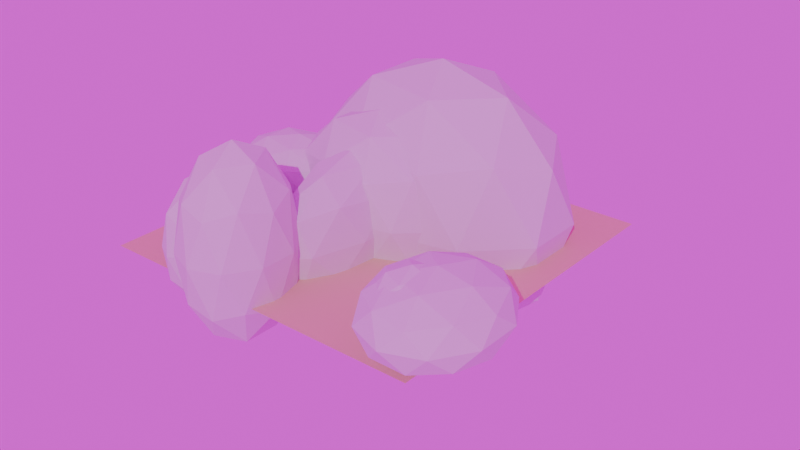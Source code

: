 # Source: worldweaver_1789af3c99e30fce.blend  (saved by Blender 5.0.118; exported with 4.5.12 LTS)
import bpy
from mathutils import Matrix  # noqa: F401  (used for matrix-valued properties, if any)

bpy.ops.wm.read_factory_settings(use_empty=True)
scene = bpy.context.scene
scene.name = 'Scene'

# ---- collections
col_collection = bpy.data.collections.new('Collection'); scene.collection.children.link(col_collection)

# ---- images (referenced by path relative to the original .blend; pixels are not part of the script)
import os
ASSET_DIR = os.environ.get("B2B_ASSET_DIR", "")  # directory of the original .blend (textures are referenced by path, not embedded)
HERE = os.path.dirname(os.path.abspath(__file__))  # packed textures are extracted next to this script under _unpacked/

def load_image(name, relpath, width, height, colorspace="sRGB"):
    """Load a texture the original file referenced (path relative to the .blend, or extracted next to this script)."""
    p = next((c for c in (os.path.join(HERE, relpath), os.path.join(ASSET_DIR, relpath)) if relpath and os.path.exists(c)), "")
    if p:
        img = bpy.data.images.load(p, check_existing=True)
        img.name = name
    else:  # same state as the original file: an image datablock whose file is absent (Cycles renders it pink)
        img = bpy.data.images.new(name, width, height)
        img.source = "FILE"
        img.filepath = "//" + (relpath or name)
    img.colorspace_settings.name = colorspace
    return img
img_tmpfqbdnjxi_hdr = load_image('tmpfqbdnjxi.hdr', 'tmpfqbdnjxi.hdr', 1024, 1024, 'Linear Rec.709')

# ---- materials (node trees are filled in below, after node groups)
mat_desert_material = bpy.data.materials.new('Desert Material')

# ---- material node trees
mat_desert_material.use_nodes = True; mat_desert_material.node_tree.nodes.clear()
_N = mat_desert_material.node_tree.nodes; _L = mat_desert_material.node_tree.links
n0 = _N.new('ShaderNodeBsdfPrincipled'); n0.name = 'Principled BSDF'; n0.location = (-200, 100)
n0.inputs[0].default_value = (0.8, 0.7, 0.4, 1.0)
n0.inputs[2].default_value = 0.6
n1 = _N.new('ShaderNodeOutputMaterial'); n1.name = 'Material Output'; n1.location = (200, 100)
_L.new(n0.outputs[0], n1.inputs[0])
n1.is_active_output = True

# ---- world
world_world = bpy.data.worlds.new('World'); scene.world = world_world
world_world.use_nodes = True; world_world.node_tree.nodes.clear()
_N = world_world.node_tree.nodes; _L = world_world.node_tree.links
n0 = _N.new('ShaderNodeTexCoord'); n0.name = 'Texture Coordinate'; n0.location = (-800, 0)
n1 = _N.new('ShaderNodeMapping'); n1.name = 'Mapping'; n1.location = (-600, 0)
n2 = _N.new('ShaderNodeTexEnvironment'); n2.name = 'Environment Texture'; n2.location = (-400, 0)
n2.image = img_tmpfqbdnjxi_hdr
n3 = _N.new('ShaderNodeBackground'); n3.name = 'Background'; n3.location = (-200, 0)
n4 = _N.new('ShaderNodeOutputWorld'); n4.name = 'World Output'; n4.location = (0, 0)
_L.new(n0.outputs[0], n1.inputs[0])
_L.new(n1.outputs[0], n2.inputs[0])
_L.new(n2.outputs[0], n3.inputs[0])
_L.new(n3.outputs[0], n4.inputs[0])
n4.is_active_output = True
world_world.color = (0.05088, 0.05088, 0.05088)
world_world.sun_shadow_jitter_overblur = 0.0

# ---- lights
light_sun_001 = bpy.data.lights.new('Sun.001', 'SUN')
light_sun_001.energy = 1.0

# ---- meshes
me_plane_011 = bpy.data.meshes.new('Plane.011')
me_plane_011.from_pydata([(-10.0, -10.0, 0.0), (10.0, -10.0, 0.0), (-10.0, 10.0, 0.0), (10.0, 10.0, 0.0)], [], [(0, 1, 3, 2)])
_uv = me_plane_011.uv_layers.new(name='UVMap')
_uv.uv.foreach_set('vector', [0.0, 0.0, 1.0, 0.0, 1.0, 1.0, 0.0, 1.0])
me_plane_011.materials.append(mat_desert_material)
me_plane_011.update()
me_icosphere_014 = bpy.data.meshes.new('Icosphere.014')
me_icosphere_014.from_pydata([(0.0, 0.0, -1.02), (0.7383, -0.5364, -0.4563), (-0.282, -0.8679, -0.4563), (-0.9126, 0.0, -0.4563), (-0.282, 0.8679, -0.4563), (0.7383, 0.5364, -0.4563), (0.282, -0.8679, 0.4563), (-0.7383, -0.5364, 0.4563), (-0.7383, 0.5364, 0.4563), (0.282, 0.8679, 0.4563), (0.9126, 0.0, 0.4563), (0.0, 0.0, 1.02), (-0.1658, -0.5101, -0.8679), (0.434, -0.3153, -0.8679), (0.2682, -0.8254, -0.5364), (0.8679, 0.0, -0.5364), (0.434, 0.3153, -0.8679), (-0.5364, 0.0, -0.8679), (-0.7022, -0.5101, -0.5364), (-0.1658, 0.5101, -0.8679), (-0.7022, 0.5101, -0.5364), (0.2682, 0.8254, -0.5364), (0.9704, -0.3153, 0.0), (0.9704, 0.3153, 0.0), (0.0, -1.02, 0.0), (0.5997, -0.8254, 0.0), (-0.9704, -0.3153, 0.0), (-0.5997, -0.8254, 0.0), (-0.5997, 0.8254, 0.0), (-0.9704, 0.3153, 0.0), (0.5997, 0.8254, 0.0), (0.0, 1.02, 0.0), (0.7022, -0.5101, 0.5364), (-0.2682, -0.8254, 0.5364), (-0.8679, 0.0, 0.5364), (-0.2682, 0.8254, 0.5364), (0.7022, 0.5101, 0.5364), (0.1658, -0.5101, 0.8679), (0.5364, 0.0, 0.8679), (-0.434, -0.3153, 0.8679), (-0.434, 0.3153, 0.8679), (0.1658, 0.5101, 0.8679)], [], [(0, 13, 12), (1, 13, 15), (0, 12, 17), (0, 17, 19), (0, 19, 16), (1, 15, 22), (2, 14, 24), (3, 18, 26), (4, 20, 28), (5, 21, 30), (1, 22, 25), (2, 24, 27), (3, 26, 29), (4, 28, 31), (5, 30, 23), (6, 32, 37), (7, 33, 39), (8, 34, 40), (9, 35, 41), (10, 36, 38), (38, 41, 11), (38, 36, 41), (36, 9, 41), (41, 40, 11), (41, 35, 40), (35, 8, 40), (40, 39, 11), (40, 34, 39), (34, 7, 39), (39, 37, 11), (39, 33, 37), (33, 6, 37), (37, 38, 11), (37, 32, 38), (32, 10, 38), (23, 36, 10), (23, 30, 36), (30, 9, 36), (31, 35, 9), (31, 28, 35), (28, 8, 35), (29, 34, 8), (29, 26, 34), (26, 7, 34), (27, 33, 7), (27, 24, 33), (24, 6, 33), (25, 32, 6), (25, 22, 32), (22, 10, 32), (30, 31, 9), (30, 21, 31), (21, 4, 31), (28, 29, 8), (28, 20, 29), (20, 3, 29), (26, 27, 7), (26, 18, 27), (18, 2, 27), (24, 25, 6), (24, 14, 25), (14, 1, 25), (22, 23, 10), (22, 15, 23), (15, 5, 23), (16, 21, 5), (16, 19, 21), (19, 4, 21), (19, 20, 4), (19, 17, 20), (17, 3, 20), (17, 18, 3), (17, 12, 18), (12, 2, 18), (15, 16, 5), (15, 13, 16), (13, 0, 16), (12, 14, 2), (12, 13, 14), (13, 1, 14)])
_uv = me_icosphere_014.uv_layers.new(name='UVMap')
_uv.uv.foreach_set('vector', [0.1818, 0.0, 0.2273, 0.07873, 0.1364, 0.07873, 0.2727, 0.1575, 0.3182, 0.07873, 0.3636, 0.1575, 0.9091, 0.0, 0.9545, 0.07873, 0.8636, 0.07873, 0.7273, 0.0, 0.7727, 0.07873, 0.6818, 0.07873, 0.5455, 0.0, 0.5909, 0.07873, 0.5, 0.07873, 0.2727, 0.1575, 0.3636, 0.1575, 0.3182, 0.2362, 0.09091, 0.1575, 0.1818, 0.1575, 0.1364, 0.2362, 0.8182, 0.1575, 0.9091, 0.1575, 0.8636, 0.2362, 0.6364, 0.1575, 0.7273, 0.1575, 0.6818, 0.2362, 0.4545, 0.1575, 0.5455, 0.1575, 0.5, 0.2362, 0.2727, 0.1575, 0.3182, 0.2362, 0.2273, 0.2362, 0.09091, 0.1575, 0.1364, 0.2362, 0.04546, 0.2362, 0.8182, 0.1575, 0.8636, 0.2362, 0.7727, 0.2362, 0.6364, 0.1575, 0.6818, 0.2362, 0.5909, 0.2362, 0.4545, 0.1575, 0.5, 0.2362, 0.4091, 0.2362, 0.1818, 0.3149, 0.2727, 0.3149, 0.2273, 0.3937, 0.0, 0.3149, 0.09091, 0.3149, 0.04546, 0.3937, 0.7273, 0.3149, 0.8182, 0.3149, 0.7727, 0.3937, 0.5455, 0.3149, 0.6364, 0.3149, 0.5909, 0.3937, 0.3636, 0.3149, 0.4545, 0.3149, 0.4091, 0.3937, 0.4091, 0.3937, 0.5, 0.3937, 0.4545, 0.4724, 0.4091, 0.3937, 0.4545, 0.3149, 0.5, 0.3937, 0.4545, 0.3149, 0.5455, 0.3149, 0.5, 0.3937, 0.5909, 0.3937, 0.6818, 0.3937, 0.6364, 0.4724, 0.5909, 0.3937, 0.6364, 0.3149, 0.6818, 0.3937, 0.6364, 0.3149, 0.7273, 0.3149, 0.6818, 0.3937, 0.7727, 0.3937, 0.8636, 0.3937, 0.8182, 0.4724, 0.7727, 0.3937, 0.8182, 0.3149, 0.8636, 0.3937, 0.8182, 0.3149, 0.9091, 0.3149, 0.8636, 0.3937, 0.04546, 0.3937, 0.1364, 0.3937, 0.09091, 0.4724, 0.04546, 0.3937, 0.09091, 0.3149, 0.1364, 0.3937, 0.09091, 0.3149, 0.1818, 0.3149, 0.1364, 0.3937, 0.2273, 0.3937, 0.3182, 0.3937, 0.2727, 0.4724, 0.2273, 0.3937, 0.2727, 0.3149, 0.3182, 0.3937, 0.2727, 0.3149, 0.3636, 0.3149, 0.3182, 0.3937, 0.4091, 0.2362, 0.4545, 0.3149, 0.3636, 0.3149, 0.4091, 0.2362, 0.5, 0.2362, 0.4545, 0.3149, 0.5, 0.2362, 0.5455, 0.3149, 0.4545, 0.3149, 0.5909, 0.2362, 0.6364, 0.3149, 0.5455, 0.3149, 0.5909, 0.2362, 0.6818, 0.2362, 0.6364, 0.3149, 0.6818, 0.2362, 0.7273, 0.3149, 0.6364, 0.3149, 0.7727, 0.2362, 0.8182, 0.3149, 0.7273, 0.3149, 0.7727, 0.2362, 0.8636, 0.2362, 0.8182, 0.3149, 0.8636, 0.2362, 0.9091, 0.3149, 0.8182, 0.3149, 0.04546, 0.2362, 0.09091, 0.3149, 0.0, 0.3149, 0.04546, 0.2362, 0.1364, 0.2362, 0.09091, 0.3149, 0.1364, 0.2362, 0.1818, 0.3149, 0.09091, 0.3149, 0.2273, 0.2362, 0.2727, 0.3149, 0.1818, 0.3149, 0.2273, 0.2362, 0.3182, 0.2362, 0.2727, 0.3149, 0.3182, 0.2362, 0.3636, 0.3149, 0.2727, 0.3149, 0.5, 0.2362, 0.5909, 0.2362, 0.5455, 0.3149, 0.5, 0.2362, 0.5455, 0.1575, 0.5909, 0.2362, 0.5455, 0.1575, 0.6364, 0.1575, 0.5909, 0.2362, 0.6818, 0.2362, 0.7727, 0.2362, 0.7273, 0.3149, 0.6818, 0.2362, 0.7273, 0.1575, 0.7727, 0.2362, 0.7273, 0.1575, 0.8182, 0.1575, 0.7727, 0.2362, 0.8636, 0.2362, 0.9545, 0.2362, 0.9091, 0.3149, 0.8636, 0.2362, 0.9091, 0.1575, 0.9545, 0.2362, 0.9091, 0.1575, 1.0, 0.1575, 0.9545, 0.2362, 0.1364, 0.2362, 0.2273, 0.2362, 0.1818, 0.3149, 0.1364, 0.2362, 0.1818, 0.1575, 0.2273, 0.2362, 0.1818, 0.1575, 0.2727, 0.1575, 0.2273, 0.2362, 0.3182, 0.2362, 0.4091, 0.2362, 0.3636, 0.3149, 0.3182, 0.2362, 0.3636, 0.1575, 0.4091, 0.2362, 0.3636, 0.1575, 0.4545, 0.1575, 0.4091, 0.2362, 0.5, 0.07873, 0.5455, 0.1575, 0.4545, 0.1575, 0.5, 0.07873, 0.5909, 0.07873, 0.5455, 0.1575, 0.5909, 0.07873, 0.6364, 0.1575, 0.5455, 0.1575, 0.6818, 0.07873, 0.7273, 0.1575, 0.6364, 0.1575, 0.6818, 0.07873, 0.7727, 0.07873, 0.7273, 0.1575, 0.7727, 0.07873, 0.8182, 0.1575, 0.7273, 0.1575, 0.8636, 0.07873, 0.9091, 0.1575, 0.8182, 0.1575, 0.8636, 0.07873, 0.9545, 0.07873, 0.9091, 0.1575, 0.9545, 0.07873, 1.0, 0.1575, 0.9091, 0.1575, 0.3636, 0.1575, 0.4091, 0.07873, 0.4545, 0.1575, 0.3636, 0.1575, 0.3182, 0.07873, 0.4091, 0.07873, 0.3182, 0.07873, 0.3636, 0.0, 0.4091, 0.07873, 0.1364, 0.07873, 0.1818, 0.1575, 0.09091, 0.1575, 0.1364, 0.07873, 0.2273, 0.07873, 0.1818, 0.1575, 0.2273, 0.07873, 0.2727, 0.1575, 0.1818, 0.1575])
me_icosphere_014.update()
me_icosphere_015 = bpy.data.meshes.new('Icosphere.015')
me_icosphere_015.from_pydata([(0.0, 0.0, -2.292), (1.658, -1.205, -1.025), (-0.6334, -1.95, -1.025), (-2.05, 0.0, -1.025), (-0.6334, 1.95, -1.025), (1.658, 1.205, -1.025), (0.6334, -1.95, 1.025), (-1.658, -1.205, 1.025), (-1.658, 1.205, 1.025), (0.6334, 1.95, 1.025), (2.05, 0.0, 1.025), (0.0, 0.0, 2.292), (-0.3723, -1.146, -1.95), (0.9748, -0.7082, -1.95), (0.6024, -1.854, -1.205), (1.95, 0.0, -1.205), (0.9748, 0.7082, -1.95), (-1.205, 0.0, -1.95), (-1.577, -1.146, -1.205), (-0.3723, 1.146, -1.95), (-1.577, 1.146, -1.205), (0.6024, 1.854, -1.205), (2.18, -0.7082, 0.0), (2.18, 0.7082, 0.0), (0.0, -2.292, 0.0), (1.347, -1.854, 0.0), (-2.18, -0.7082, 0.0), (-1.347, -1.854, 0.0), (-1.347, 1.854, 0.0), (-2.18, 0.7082, 0.0), (1.347, 1.854, 0.0), (0.0, 2.292, 0.0), (1.577, -1.146, 1.205), (-0.6024, -1.854, 1.205), (-1.95, 0.0, 1.205), (-0.6024, 1.854, 1.205), (1.577, 1.146, 1.205), (0.3723, -1.146, 1.95), (1.205, 0.0, 1.95), (-0.9748, -0.7082, 1.95), (-0.9748, 0.7082, 1.95), (0.3723, 1.146, 1.95)], [], [(0, 13, 12), (1, 13, 15), (0, 12, 17), (0, 17, 19), (0, 19, 16), (1, 15, 22), (2, 14, 24), (3, 18, 26), (4, 20, 28), (5, 21, 30), (1, 22, 25), (2, 24, 27), (3, 26, 29), (4, 28, 31), (5, 30, 23), (6, 32, 37), (7, 33, 39), (8, 34, 40), (9, 35, 41), (10, 36, 38), (38, 41, 11), (38, 36, 41), (36, 9, 41), (41, 40, 11), (41, 35, 40), (35, 8, 40), (40, 39, 11), (40, 34, 39), (34, 7, 39), (39, 37, 11), (39, 33, 37), (33, 6, 37), (37, 38, 11), (37, 32, 38), (32, 10, 38), (23, 36, 10), (23, 30, 36), (30, 9, 36), (31, 35, 9), (31, 28, 35), (28, 8, 35), (29, 34, 8), (29, 26, 34), (26, 7, 34), (27, 33, 7), (27, 24, 33), (24, 6, 33), (25, 32, 6), (25, 22, 32), (22, 10, 32), (30, 31, 9), (30, 21, 31), (21, 4, 31), (28, 29, 8), (28, 20, 29), (20, 3, 29), (26, 27, 7), (26, 18, 27), (18, 2, 27), (24, 25, 6), (24, 14, 25), (14, 1, 25), (22, 23, 10), (22, 15, 23), (15, 5, 23), (16, 21, 5), (16, 19, 21), (19, 4, 21), (19, 20, 4), (19, 17, 20), (17, 3, 20), (17, 18, 3), (17, 12, 18), (12, 2, 18), (15, 16, 5), (15, 13, 16), (13, 0, 16), (12, 14, 2), (12, 13, 14), (13, 1, 14)])
_uv = me_icosphere_015.uv_layers.new(name='UVMap')
_uv.uv.foreach_set('vector', [0.1818, 0.0, 0.2273, 0.07873, 0.1364, 0.07873, 0.2727, 0.1575, 0.3182, 0.07873, 0.3636, 0.1575, 0.9091, 0.0, 0.9545, 0.07873, 0.8636, 0.07873, 0.7273, 0.0, 0.7727, 0.07873, 0.6818, 0.07873, 0.5455, 0.0, 0.5909, 0.07873, 0.5, 0.07873, 0.2727, 0.1575, 0.3636, 0.1575, 0.3182, 0.2362, 0.09091, 0.1575, 0.1818, 0.1575, 0.1364, 0.2362, 0.8182, 0.1575, 0.9091, 0.1575, 0.8636, 0.2362, 0.6364, 0.1575, 0.7273, 0.1575, 0.6818, 0.2362, 0.4545, 0.1575, 0.5455, 0.1575, 0.5, 0.2362, 0.2727, 0.1575, 0.3182, 0.2362, 0.2273, 0.2362, 0.09091, 0.1575, 0.1364, 0.2362, 0.04546, 0.2362, 0.8182, 0.1575, 0.8636, 0.2362, 0.7727, 0.2362, 0.6364, 0.1575, 0.6818, 0.2362, 0.5909, 0.2362, 0.4545, 0.1575, 0.5, 0.2362, 0.4091, 0.2362, 0.1818, 0.3149, 0.2727, 0.3149, 0.2273, 0.3937, 0.0, 0.3149, 0.09091, 0.3149, 0.04546, 0.3937, 0.7273, 0.3149, 0.8182, 0.3149, 0.7727, 0.3937, 0.5455, 0.3149, 0.6364, 0.3149, 0.5909, 0.3937, 0.3636, 0.3149, 0.4545, 0.3149, 0.4091, 0.3937, 0.4091, 0.3937, 0.5, 0.3937, 0.4545, 0.4724, 0.4091, 0.3937, 0.4545, 0.3149, 0.5, 0.3937, 0.4545, 0.3149, 0.5455, 0.3149, 0.5, 0.3937, 0.5909, 0.3937, 0.6818, 0.3937, 0.6364, 0.4724, 0.5909, 0.3937, 0.6364, 0.3149, 0.6818, 0.3937, 0.6364, 0.3149, 0.7273, 0.3149, 0.6818, 0.3937, 0.7727, 0.3937, 0.8636, 0.3937, 0.8182, 0.4724, 0.7727, 0.3937, 0.8182, 0.3149, 0.8636, 0.3937, 0.8182, 0.3149, 0.9091, 0.3149, 0.8636, 0.3937, 0.04546, 0.3937, 0.1364, 0.3937, 0.09091, 0.4724, 0.04546, 0.3937, 0.09091, 0.3149, 0.1364, 0.3937, 0.09091, 0.3149, 0.1818, 0.3149, 0.1364, 0.3937, 0.2273, 0.3937, 0.3182, 0.3937, 0.2727, 0.4724, 0.2273, 0.3937, 0.2727, 0.3149, 0.3182, 0.3937, 0.2727, 0.3149, 0.3636, 0.3149, 0.3182, 0.3937, 0.4091, 0.2362, 0.4545, 0.3149, 0.3636, 0.3149, 0.4091, 0.2362, 0.5, 0.2362, 0.4545, 0.3149, 0.5, 0.2362, 0.5455, 0.3149, 0.4545, 0.3149, 0.5909, 0.2362, 0.6364, 0.3149, 0.5455, 0.3149, 0.5909, 0.2362, 0.6818, 0.2362, 0.6364, 0.3149, 0.6818, 0.2362, 0.7273, 0.3149, 0.6364, 0.3149, 0.7727, 0.2362, 0.8182, 0.3149, 0.7273, 0.3149, 0.7727, 0.2362, 0.8636, 0.2362, 0.8182, 0.3149, 0.8636, 0.2362, 0.9091, 0.3149, 0.8182, 0.3149, 0.04546, 0.2362, 0.09091, 0.3149, 0.0, 0.3149, 0.04546, 0.2362, 0.1364, 0.2362, 0.09091, 0.3149, 0.1364, 0.2362, 0.1818, 0.3149, 0.09091, 0.3149, 0.2273, 0.2362, 0.2727, 0.3149, 0.1818, 0.3149, 0.2273, 0.2362, 0.3182, 0.2362, 0.2727, 0.3149, 0.3182, 0.2362, 0.3636, 0.3149, 0.2727, 0.3149, 0.5, 0.2362, 0.5909, 0.2362, 0.5455, 0.3149, 0.5, 0.2362, 0.5455, 0.1575, 0.5909, 0.2362, 0.5455, 0.1575, 0.6364, 0.1575, 0.5909, 0.2362, 0.6818, 0.2362, 0.7727, 0.2362, 0.7273, 0.3149, 0.6818, 0.2362, 0.7273, 0.1575, 0.7727, 0.2362, 0.7273, 0.1575, 0.8182, 0.1575, 0.7727, 0.2362, 0.8636, 0.2362, 0.9545, 0.2362, 0.9091, 0.3149, 0.8636, 0.2362, 0.9091, 0.1575, 0.9545, 0.2362, 0.9091, 0.1575, 1.0, 0.1575, 0.9545, 0.2362, 0.1364, 0.2362, 0.2273, 0.2362, 0.1818, 0.3149, 0.1364, 0.2362, 0.1818, 0.1575, 0.2273, 0.2362, 0.1818, 0.1575, 0.2727, 0.1575, 0.2273, 0.2362, 0.3182, 0.2362, 0.4091, 0.2362, 0.3636, 0.3149, 0.3182, 0.2362, 0.3636, 0.1575, 0.4091, 0.2362, 0.3636, 0.1575, 0.4545, 0.1575, 0.4091, 0.2362, 0.5, 0.07873, 0.5455, 0.1575, 0.4545, 0.1575, 0.5, 0.07873, 0.5909, 0.07873, 0.5455, 0.1575, 0.5909, 0.07873, 0.6364, 0.1575, 0.5455, 0.1575, 0.6818, 0.07873, 0.7273, 0.1575, 0.6364, 0.1575, 0.6818, 0.07873, 0.7727, 0.07873, 0.7273, 0.1575, 0.7727, 0.07873, 0.8182, 0.1575, 0.7273, 0.1575, 0.8636, 0.07873, 0.9091, 0.1575, 0.8182, 0.1575, 0.8636, 0.07873, 0.9545, 0.07873, 0.9091, 0.1575, 0.9545, 0.07873, 1.0, 0.1575, 0.9091, 0.1575, 0.3636, 0.1575, 0.4091, 0.07873, 0.4545, 0.1575, 0.3636, 0.1575, 0.3182, 0.07873, 0.4091, 0.07873, 0.3182, 0.07873, 0.3636, 0.0, 0.4091, 0.07873, 0.1364, 0.07873, 0.1818, 0.1575, 0.09091, 0.1575, 0.1364, 0.07873, 0.2273, 0.07873, 0.1818, 0.1575, 0.2273, 0.07873, 0.2727, 0.1575, 0.1818, 0.1575])
me_icosphere_015.update()
me_icosphere_016 = bpy.data.meshes.new('Icosphere.016')
me_icosphere_016.from_pydata([(0.0, 0.0, -2.163), (1.565, -1.137, -0.9674), (-0.5979, -1.84, -0.9674), (-1.935, 0.0, -0.9674), (-0.5979, 1.84, -0.9674), (1.565, 1.137, -0.9674), (0.5979, -1.84, 0.9674), (-1.565, -1.137, 0.9674), (-1.565, 1.137, 0.9674), (0.5979, 1.84, 0.9674), (1.935, 0.0, 0.9674), (0.0, 0.0, 2.163), (-0.3514, -1.082, -1.84), (0.92, -0.6684, -1.84), (0.5686, -1.75, -1.137), (1.84, 0.0, -1.137), (0.92, 0.6684, -1.84), (-1.137, 0.0, -1.84), (-1.489, -1.082, -1.137), (-0.3514, 1.082, -1.84), (-1.489, 1.082, -1.137), (0.5686, 1.75, -1.137), (2.057, -0.6684, 0.0), (2.057, 0.6684, 0.0), (0.0, -2.163, 0.0), (1.271, -1.75, 0.0), (-2.057, -0.6684, 0.0), (-1.271, -1.75, 0.0), (-1.271, 1.75, 0.0), (-2.057, 0.6684, 0.0), (1.271, 1.75, 0.0), (0.0, 2.163, 0.0), (1.489, -1.082, 1.137), (-0.5686, -1.75, 1.137), (-1.84, 0.0, 1.137), (-0.5686, 1.75, 1.137), (1.489, 1.082, 1.137), (0.3514, -1.082, 1.84), (1.137, 0.0, 1.84), (-0.92, -0.6684, 1.84), (-0.92, 0.6684, 1.84), (0.3514, 1.082, 1.84)], [], [(0, 13, 12), (1, 13, 15), (0, 12, 17), (0, 17, 19), (0, 19, 16), (1, 15, 22), (2, 14, 24), (3, 18, 26), (4, 20, 28), (5, 21, 30), (1, 22, 25), (2, 24, 27), (3, 26, 29), (4, 28, 31), (5, 30, 23), (6, 32, 37), (7, 33, 39), (8, 34, 40), (9, 35, 41), (10, 36, 38), (38, 41, 11), (38, 36, 41), (36, 9, 41), (41, 40, 11), (41, 35, 40), (35, 8, 40), (40, 39, 11), (40, 34, 39), (34, 7, 39), (39, 37, 11), (39, 33, 37), (33, 6, 37), (37, 38, 11), (37, 32, 38), (32, 10, 38), (23, 36, 10), (23, 30, 36), (30, 9, 36), (31, 35, 9), (31, 28, 35), (28, 8, 35), (29, 34, 8), (29, 26, 34), (26, 7, 34), (27, 33, 7), (27, 24, 33), (24, 6, 33), (25, 32, 6), (25, 22, 32), (22, 10, 32), (30, 31, 9), (30, 21, 31), (21, 4, 31), (28, 29, 8), (28, 20, 29), (20, 3, 29), (26, 27, 7), (26, 18, 27), (18, 2, 27), (24, 25, 6), (24, 14, 25), (14, 1, 25), (22, 23, 10), (22, 15, 23), (15, 5, 23), (16, 21, 5), (16, 19, 21), (19, 4, 21), (19, 20, 4), (19, 17, 20), (17, 3, 20), (17, 18, 3), (17, 12, 18), (12, 2, 18), (15, 16, 5), (15, 13, 16), (13, 0, 16), (12, 14, 2), (12, 13, 14), (13, 1, 14)])
_uv = me_icosphere_016.uv_layers.new(name='UVMap')
_uv.uv.foreach_set('vector', [0.1818, 0.0, 0.2273, 0.07873, 0.1364, 0.07873, 0.2727, 0.1575, 0.3182, 0.07873, 0.3636, 0.1575, 0.9091, 0.0, 0.9545, 0.07873, 0.8636, 0.07873, 0.7273, 0.0, 0.7727, 0.07873, 0.6818, 0.07873, 0.5455, 0.0, 0.5909, 0.07873, 0.5, 0.07873, 0.2727, 0.1575, 0.3636, 0.1575, 0.3182, 0.2362, 0.09091, 0.1575, 0.1818, 0.1575, 0.1364, 0.2362, 0.8182, 0.1575, 0.9091, 0.1575, 0.8636, 0.2362, 0.6364, 0.1575, 0.7273, 0.1575, 0.6818, 0.2362, 0.4545, 0.1575, 0.5455, 0.1575, 0.5, 0.2362, 0.2727, 0.1575, 0.3182, 0.2362, 0.2273, 0.2362, 0.09091, 0.1575, 0.1364, 0.2362, 0.04546, 0.2362, 0.8182, 0.1575, 0.8636, 0.2362, 0.7727, 0.2362, 0.6364, 0.1575, 0.6818, 0.2362, 0.5909, 0.2362, 0.4545, 0.1575, 0.5, 0.2362, 0.4091, 0.2362, 0.1818, 0.3149, 0.2727, 0.3149, 0.2273, 0.3937, 0.0, 0.3149, 0.09091, 0.3149, 0.04546, 0.3937, 0.7273, 0.3149, 0.8182, 0.3149, 0.7727, 0.3937, 0.5455, 0.3149, 0.6364, 0.3149, 0.5909, 0.3937, 0.3636, 0.3149, 0.4545, 0.3149, 0.4091, 0.3937, 0.4091, 0.3937, 0.5, 0.3937, 0.4545, 0.4724, 0.4091, 0.3937, 0.4545, 0.3149, 0.5, 0.3937, 0.4545, 0.3149, 0.5455, 0.3149, 0.5, 0.3937, 0.5909, 0.3937, 0.6818, 0.3937, 0.6364, 0.4724, 0.5909, 0.3937, 0.6364, 0.3149, 0.6818, 0.3937, 0.6364, 0.3149, 0.7273, 0.3149, 0.6818, 0.3937, 0.7727, 0.3937, 0.8636, 0.3937, 0.8182, 0.4724, 0.7727, 0.3937, 0.8182, 0.3149, 0.8636, 0.3937, 0.8182, 0.3149, 0.9091, 0.3149, 0.8636, 0.3937, 0.04546, 0.3937, 0.1364, 0.3937, 0.09091, 0.4724, 0.04546, 0.3937, 0.09091, 0.3149, 0.1364, 0.3937, 0.09091, 0.3149, 0.1818, 0.3149, 0.1364, 0.3937, 0.2273, 0.3937, 0.3182, 0.3937, 0.2727, 0.4724, 0.2273, 0.3937, 0.2727, 0.3149, 0.3182, 0.3937, 0.2727, 0.3149, 0.3636, 0.3149, 0.3182, 0.3937, 0.4091, 0.2362, 0.4545, 0.3149, 0.3636, 0.3149, 0.4091, 0.2362, 0.5, 0.2362, 0.4545, 0.3149, 0.5, 0.2362, 0.5455, 0.3149, 0.4545, 0.3149, 0.5909, 0.2362, 0.6364, 0.3149, 0.5455, 0.3149, 0.5909, 0.2362, 0.6818, 0.2362, 0.6364, 0.3149, 0.6818, 0.2362, 0.7273, 0.3149, 0.6364, 0.3149, 0.7727, 0.2362, 0.8182, 0.3149, 0.7273, 0.3149, 0.7727, 0.2362, 0.8636, 0.2362, 0.8182, 0.3149, 0.8636, 0.2362, 0.9091, 0.3149, 0.8182, 0.3149, 0.04546, 0.2362, 0.09091, 0.3149, 0.0, 0.3149, 0.04546, 0.2362, 0.1364, 0.2362, 0.09091, 0.3149, 0.1364, 0.2362, 0.1818, 0.3149, 0.09091, 0.3149, 0.2273, 0.2362, 0.2727, 0.3149, 0.1818, 0.3149, 0.2273, 0.2362, 0.3182, 0.2362, 0.2727, 0.3149, 0.3182, 0.2362, 0.3636, 0.3149, 0.2727, 0.3149, 0.5, 0.2362, 0.5909, 0.2362, 0.5455, 0.3149, 0.5, 0.2362, 0.5455, 0.1575, 0.5909, 0.2362, 0.5455, 0.1575, 0.6364, 0.1575, 0.5909, 0.2362, 0.6818, 0.2362, 0.7727, 0.2362, 0.7273, 0.3149, 0.6818, 0.2362, 0.7273, 0.1575, 0.7727, 0.2362, 0.7273, 0.1575, 0.8182, 0.1575, 0.7727, 0.2362, 0.8636, 0.2362, 0.9545, 0.2362, 0.9091, 0.3149, 0.8636, 0.2362, 0.9091, 0.1575, 0.9545, 0.2362, 0.9091, 0.1575, 1.0, 0.1575, 0.9545, 0.2362, 0.1364, 0.2362, 0.2273, 0.2362, 0.1818, 0.3149, 0.1364, 0.2362, 0.1818, 0.1575, 0.2273, 0.2362, 0.1818, 0.1575, 0.2727, 0.1575, 0.2273, 0.2362, 0.3182, 0.2362, 0.4091, 0.2362, 0.3636, 0.3149, 0.3182, 0.2362, 0.3636, 0.1575, 0.4091, 0.2362, 0.3636, 0.1575, 0.4545, 0.1575, 0.4091, 0.2362, 0.5, 0.07873, 0.5455, 0.1575, 0.4545, 0.1575, 0.5, 0.07873, 0.5909, 0.07873, 0.5455, 0.1575, 0.5909, 0.07873, 0.6364, 0.1575, 0.5455, 0.1575, 0.6818, 0.07873, 0.7273, 0.1575, 0.6364, 0.1575, 0.6818, 0.07873, 0.7727, 0.07873, 0.7273, 0.1575, 0.7727, 0.07873, 0.8182, 0.1575, 0.7273, 0.1575, 0.8636, 0.07873, 0.9091, 0.1575, 0.8182, 0.1575, 0.8636, 0.07873, 0.9545, 0.07873, 0.9091, 0.1575, 0.9545, 0.07873, 1.0, 0.1575, 0.9091, 0.1575, 0.3636, 0.1575, 0.4091, 0.07873, 0.4545, 0.1575, 0.3636, 0.1575, 0.3182, 0.07873, 0.4091, 0.07873, 0.3182, 0.07873, 0.3636, 0.0, 0.4091, 0.07873, 0.1364, 0.07873, 0.1818, 0.1575, 0.09091, 0.1575, 0.1364, 0.07873, 0.2273, 0.07873, 0.1818, 0.1575, 0.2273, 0.07873, 0.2727, 0.1575, 0.1818, 0.1575])
me_icosphere_016.update()
me_icosphere_017 = bpy.data.meshes.new('Icosphere.017')
me_icosphere_017.from_pydata([(0.0, 0.0, -1.542), (1.116, -0.8106, -0.6895), (-0.4261, -1.312, -0.6895), (-1.379, 0.0, -0.6895), (-0.4261, 1.312, -0.6895), (1.116, 0.8106, -0.6895), (0.4261, -1.312, 0.6895), (-1.116, -0.8106, 0.6895), (-1.116, 0.8106, 0.6895), (0.4261, 1.312, 0.6895), (1.379, 0.0, 0.6895), (0.0, 0.0, 1.542), (-0.2505, -0.7709, -1.312), (0.6558, -0.4764, -1.312), (0.4053, -1.247, -0.8106), (1.312, 0.0, -0.8106), (0.6558, 0.4764, -1.312), (-0.8106, 0.0, -1.312), (-1.061, -0.7709, -0.8106), (-0.2505, 0.7709, -1.312), (-1.061, 0.7709, -0.8106), (0.4053, 1.247, -0.8106), (1.466, -0.4764, 0.0), (1.466, 0.4764, 0.0), (0.0, -1.542, 0.0), (0.9063, -1.247, 0.0), (-1.466, -0.4764, 0.0), (-0.9063, -1.247, 0.0), (-0.9063, 1.247, 0.0), (-1.466, 0.4764, 0.0), (0.9063, 1.247, 0.0), (0.0, 1.542, 0.0), (1.061, -0.7709, 0.8106), (-0.4053, -1.247, 0.8106), (-1.312, 0.0, 0.8106), (-0.4053, 1.247, 0.8106), (1.061, 0.7709, 0.8106), (0.2505, -0.7709, 1.312), (0.8106, 0.0, 1.312), (-0.6558, -0.4764, 1.312), (-0.6558, 0.4764, 1.312), (0.2505, 0.7709, 1.312)], [], [(0, 13, 12), (1, 13, 15), (0, 12, 17), (0, 17, 19), (0, 19, 16), (1, 15, 22), (2, 14, 24), (3, 18, 26), (4, 20, 28), (5, 21, 30), (1, 22, 25), (2, 24, 27), (3, 26, 29), (4, 28, 31), (5, 30, 23), (6, 32, 37), (7, 33, 39), (8, 34, 40), (9, 35, 41), (10, 36, 38), (38, 41, 11), (38, 36, 41), (36, 9, 41), (41, 40, 11), (41, 35, 40), (35, 8, 40), (40, 39, 11), (40, 34, 39), (34, 7, 39), (39, 37, 11), (39, 33, 37), (33, 6, 37), (37, 38, 11), (37, 32, 38), (32, 10, 38), (23, 36, 10), (23, 30, 36), (30, 9, 36), (31, 35, 9), (31, 28, 35), (28, 8, 35), (29, 34, 8), (29, 26, 34), (26, 7, 34), (27, 33, 7), (27, 24, 33), (24, 6, 33), (25, 32, 6), (25, 22, 32), (22, 10, 32), (30, 31, 9), (30, 21, 31), (21, 4, 31), (28, 29, 8), (28, 20, 29), (20, 3, 29), (26, 27, 7), (26, 18, 27), (18, 2, 27), (24, 25, 6), (24, 14, 25), (14, 1, 25), (22, 23, 10), (22, 15, 23), (15, 5, 23), (16, 21, 5), (16, 19, 21), (19, 4, 21), (19, 20, 4), (19, 17, 20), (17, 3, 20), (17, 18, 3), (17, 12, 18), (12, 2, 18), (15, 16, 5), (15, 13, 16), (13, 0, 16), (12, 14, 2), (12, 13, 14), (13, 1, 14)])
_uv = me_icosphere_017.uv_layers.new(name='UVMap')
_uv.uv.foreach_set('vector', [0.1818, 0.0, 0.2273, 0.07873, 0.1364, 0.07873, 0.2727, 0.1575, 0.3182, 0.07873, 0.3636, 0.1575, 0.9091, 0.0, 0.9545, 0.07873, 0.8636, 0.07873, 0.7273, 0.0, 0.7727, 0.07873, 0.6818, 0.07873, 0.5455, 0.0, 0.5909, 0.07873, 0.5, 0.07873, 0.2727, 0.1575, 0.3636, 0.1575, 0.3182, 0.2362, 0.09091, 0.1575, 0.1818, 0.1575, 0.1364, 0.2362, 0.8182, 0.1575, 0.9091, 0.1575, 0.8636, 0.2362, 0.6364, 0.1575, 0.7273, 0.1575, 0.6818, 0.2362, 0.4545, 0.1575, 0.5455, 0.1575, 0.5, 0.2362, 0.2727, 0.1575, 0.3182, 0.2362, 0.2273, 0.2362, 0.09091, 0.1575, 0.1364, 0.2362, 0.04546, 0.2362, 0.8182, 0.1575, 0.8636, 0.2362, 0.7727, 0.2362, 0.6364, 0.1575, 0.6818, 0.2362, 0.5909, 0.2362, 0.4545, 0.1575, 0.5, 0.2362, 0.4091, 0.2362, 0.1818, 0.3149, 0.2727, 0.3149, 0.2273, 0.3937, 0.0, 0.3149, 0.09091, 0.3149, 0.04546, 0.3937, 0.7273, 0.3149, 0.8182, 0.3149, 0.7727, 0.3937, 0.5455, 0.3149, 0.6364, 0.3149, 0.5909, 0.3937, 0.3636, 0.3149, 0.4545, 0.3149, 0.4091, 0.3937, 0.4091, 0.3937, 0.5, 0.3937, 0.4545, 0.4724, 0.4091, 0.3937, 0.4545, 0.3149, 0.5, 0.3937, 0.4545, 0.3149, 0.5455, 0.3149, 0.5, 0.3937, 0.5909, 0.3937, 0.6818, 0.3937, 0.6364, 0.4724, 0.5909, 0.3937, 0.6364, 0.3149, 0.6818, 0.3937, 0.6364, 0.3149, 0.7273, 0.3149, 0.6818, 0.3937, 0.7727, 0.3937, 0.8636, 0.3937, 0.8182, 0.4724, 0.7727, 0.3937, 0.8182, 0.3149, 0.8636, 0.3937, 0.8182, 0.3149, 0.9091, 0.3149, 0.8636, 0.3937, 0.04546, 0.3937, 0.1364, 0.3937, 0.09091, 0.4724, 0.04546, 0.3937, 0.09091, 0.3149, 0.1364, 0.3937, 0.09091, 0.3149, 0.1818, 0.3149, 0.1364, 0.3937, 0.2273, 0.3937, 0.3182, 0.3937, 0.2727, 0.4724, 0.2273, 0.3937, 0.2727, 0.3149, 0.3182, 0.3937, 0.2727, 0.3149, 0.3636, 0.3149, 0.3182, 0.3937, 0.4091, 0.2362, 0.4545, 0.3149, 0.3636, 0.3149, 0.4091, 0.2362, 0.5, 0.2362, 0.4545, 0.3149, 0.5, 0.2362, 0.5455, 0.3149, 0.4545, 0.3149, 0.5909, 0.2362, 0.6364, 0.3149, 0.5455, 0.3149, 0.5909, 0.2362, 0.6818, 0.2362, 0.6364, 0.3149, 0.6818, 0.2362, 0.7273, 0.3149, 0.6364, 0.3149, 0.7727, 0.2362, 0.8182, 0.3149, 0.7273, 0.3149, 0.7727, 0.2362, 0.8636, 0.2362, 0.8182, 0.3149, 0.8636, 0.2362, 0.9091, 0.3149, 0.8182, 0.3149, 0.04546, 0.2362, 0.09091, 0.3149, 0.0, 0.3149, 0.04546, 0.2362, 0.1364, 0.2362, 0.09091, 0.3149, 0.1364, 0.2362, 0.1818, 0.3149, 0.09091, 0.3149, 0.2273, 0.2362, 0.2727, 0.3149, 0.1818, 0.3149, 0.2273, 0.2362, 0.3182, 0.2362, 0.2727, 0.3149, 0.3182, 0.2362, 0.3636, 0.3149, 0.2727, 0.3149, 0.5, 0.2362, 0.5909, 0.2362, 0.5455, 0.3149, 0.5, 0.2362, 0.5455, 0.1575, 0.5909, 0.2362, 0.5455, 0.1575, 0.6364, 0.1575, 0.5909, 0.2362, 0.6818, 0.2362, 0.7727, 0.2362, 0.7273, 0.3149, 0.6818, 0.2362, 0.7273, 0.1575, 0.7727, 0.2362, 0.7273, 0.1575, 0.8182, 0.1575, 0.7727, 0.2362, 0.8636, 0.2362, 0.9545, 0.2362, 0.9091, 0.3149, 0.8636, 0.2362, 0.9091, 0.1575, 0.9545, 0.2362, 0.9091, 0.1575, 1.0, 0.1575, 0.9545, 0.2362, 0.1364, 0.2362, 0.2273, 0.2362, 0.1818, 0.3149, 0.1364, 0.2362, 0.1818, 0.1575, 0.2273, 0.2362, 0.1818, 0.1575, 0.2727, 0.1575, 0.2273, 0.2362, 0.3182, 0.2362, 0.4091, 0.2362, 0.3636, 0.3149, 0.3182, 0.2362, 0.3636, 0.1575, 0.4091, 0.2362, 0.3636, 0.1575, 0.4545, 0.1575, 0.4091, 0.2362, 0.5, 0.07873, 0.5455, 0.1575, 0.4545, 0.1575, 0.5, 0.07873, 0.5909, 0.07873, 0.5455, 0.1575, 0.5909, 0.07873, 0.6364, 0.1575, 0.5455, 0.1575, 0.6818, 0.07873, 0.7273, 0.1575, 0.6364, 0.1575, 0.6818, 0.07873, 0.7727, 0.07873, 0.7273, 0.1575, 0.7727, 0.07873, 0.8182, 0.1575, 0.7273, 0.1575, 0.8636, 0.07873, 0.9091, 0.1575, 0.8182, 0.1575, 0.8636, 0.07873, 0.9545, 0.07873, 0.9091, 0.1575, 0.9545, 0.07873, 1.0, 0.1575, 0.9091, 0.1575, 0.3636, 0.1575, 0.4091, 0.07873, 0.4545, 0.1575, 0.3636, 0.1575, 0.3182, 0.07873, 0.4091, 0.07873, 0.3182, 0.07873, 0.3636, 0.0, 0.4091, 0.07873, 0.1364, 0.07873, 0.1818, 0.1575, 0.09091, 0.1575, 0.1364, 0.07873, 0.2273, 0.07873, 0.1818, 0.1575, 0.2273, 0.07873, 0.2727, 0.1575, 0.1818, 0.1575])
me_icosphere_017.update()
me_icosphere_018 = bpy.data.meshes.new('Icosphere.018')
me_icosphere_018.from_pydata([(0.0, 0.0, -1.37), (0.9916, -0.7204, -0.6128), (-0.3787, -1.166, -0.6128), (-1.226, 0.0, -0.6128), (-0.3787, 1.166, -0.6128), (0.9916, 0.7204, -0.6128), (0.3787, -1.166, 0.6128), (-0.9916, -0.7204, 0.6128), (-0.9916, 0.7204, 0.6128), (0.3787, 1.166, 0.6128), (1.226, 0.0, 0.6128), (0.0, 0.0, 1.37), (-0.2226, -0.6851, -1.166), (0.5828, -0.4234, -1.166), (0.3602, -1.109, -0.7204), (1.166, 0.0, -0.7204), (0.5828, 0.4234, -1.166), (-0.7204, 0.0, -1.166), (-0.943, -0.6851, -0.7204), (-0.2226, 0.6851, -1.166), (-0.943, 0.6851, -0.7204), (0.3602, 1.109, -0.7204), (1.303, -0.4234, 0.0), (1.303, 0.4234, 0.0), (0.0, -1.37, 0.0), (0.8054, -1.109, 0.0), (-1.303, -0.4234, 0.0), (-0.8054, -1.109, 0.0), (-0.8054, 1.109, 0.0), (-1.303, 0.4234, 0.0), (0.8054, 1.109, 0.0), (0.0, 1.37, 0.0), (0.943, -0.6851, 0.7204), (-0.3602, -1.109, 0.7204), (-1.166, 0.0, 0.7204), (-0.3602, 1.109, 0.7204), (0.943, 0.6851, 0.7204), (0.2226, -0.6851, 1.166), (0.7204, 0.0, 1.166), (-0.5828, -0.4234, 1.166), (-0.5828, 0.4234, 1.166), (0.2226, 0.6851, 1.166)], [], [(0, 13, 12), (1, 13, 15), (0, 12, 17), (0, 17, 19), (0, 19, 16), (1, 15, 22), (2, 14, 24), (3, 18, 26), (4, 20, 28), (5, 21, 30), (1, 22, 25), (2, 24, 27), (3, 26, 29), (4, 28, 31), (5, 30, 23), (6, 32, 37), (7, 33, 39), (8, 34, 40), (9, 35, 41), (10, 36, 38), (38, 41, 11), (38, 36, 41), (36, 9, 41), (41, 40, 11), (41, 35, 40), (35, 8, 40), (40, 39, 11), (40, 34, 39), (34, 7, 39), (39, 37, 11), (39, 33, 37), (33, 6, 37), (37, 38, 11), (37, 32, 38), (32, 10, 38), (23, 36, 10), (23, 30, 36), (30, 9, 36), (31, 35, 9), (31, 28, 35), (28, 8, 35), (29, 34, 8), (29, 26, 34), (26, 7, 34), (27, 33, 7), (27, 24, 33), (24, 6, 33), (25, 32, 6), (25, 22, 32), (22, 10, 32), (30, 31, 9), (30, 21, 31), (21, 4, 31), (28, 29, 8), (28, 20, 29), (20, 3, 29), (26, 27, 7), (26, 18, 27), (18, 2, 27), (24, 25, 6), (24, 14, 25), (14, 1, 25), (22, 23, 10), (22, 15, 23), (15, 5, 23), (16, 21, 5), (16, 19, 21), (19, 4, 21), (19, 20, 4), (19, 17, 20), (17, 3, 20), (17, 18, 3), (17, 12, 18), (12, 2, 18), (15, 16, 5), (15, 13, 16), (13, 0, 16), (12, 14, 2), (12, 13, 14), (13, 1, 14)])
_uv = me_icosphere_018.uv_layers.new(name='UVMap')
_uv.uv.foreach_set('vector', [0.1818, 0.0, 0.2273, 0.07873, 0.1364, 0.07873, 0.2727, 0.1575, 0.3182, 0.07873, 0.3636, 0.1575, 0.9091, 0.0, 0.9545, 0.07873, 0.8636, 0.07873, 0.7273, 0.0, 0.7727, 0.07873, 0.6818, 0.07873, 0.5455, 0.0, 0.5909, 0.07873, 0.5, 0.07873, 0.2727, 0.1575, 0.3636, 0.1575, 0.3182, 0.2362, 0.09091, 0.1575, 0.1818, 0.1575, 0.1364, 0.2362, 0.8182, 0.1575, 0.9091, 0.1575, 0.8636, 0.2362, 0.6364, 0.1575, 0.7273, 0.1575, 0.6818, 0.2362, 0.4545, 0.1575, 0.5455, 0.1575, 0.5, 0.2362, 0.2727, 0.1575, 0.3182, 0.2362, 0.2273, 0.2362, 0.09091, 0.1575, 0.1364, 0.2362, 0.04546, 0.2362, 0.8182, 0.1575, 0.8636, 0.2362, 0.7727, 0.2362, 0.6364, 0.1575, 0.6818, 0.2362, 0.5909, 0.2362, 0.4545, 0.1575, 0.5, 0.2362, 0.4091, 0.2362, 0.1818, 0.3149, 0.2727, 0.3149, 0.2273, 0.3937, 0.0, 0.3149, 0.09091, 0.3149, 0.04546, 0.3937, 0.7273, 0.3149, 0.8182, 0.3149, 0.7727, 0.3937, 0.5455, 0.3149, 0.6364, 0.3149, 0.5909, 0.3937, 0.3636, 0.3149, 0.4545, 0.3149, 0.4091, 0.3937, 0.4091, 0.3937, 0.5, 0.3937, 0.4545, 0.4724, 0.4091, 0.3937, 0.4545, 0.3149, 0.5, 0.3937, 0.4545, 0.3149, 0.5455, 0.3149, 0.5, 0.3937, 0.5909, 0.3937, 0.6818, 0.3937, 0.6364, 0.4724, 0.5909, 0.3937, 0.6364, 0.3149, 0.6818, 0.3937, 0.6364, 0.3149, 0.7273, 0.3149, 0.6818, 0.3937, 0.7727, 0.3937, 0.8636, 0.3937, 0.8182, 0.4724, 0.7727, 0.3937, 0.8182, 0.3149, 0.8636, 0.3937, 0.8182, 0.3149, 0.9091, 0.3149, 0.8636, 0.3937, 0.04546, 0.3937, 0.1364, 0.3937, 0.09091, 0.4724, 0.04546, 0.3937, 0.09091, 0.3149, 0.1364, 0.3937, 0.09091, 0.3149, 0.1818, 0.3149, 0.1364, 0.3937, 0.2273, 0.3937, 0.3182, 0.3937, 0.2727, 0.4724, 0.2273, 0.3937, 0.2727, 0.3149, 0.3182, 0.3937, 0.2727, 0.3149, 0.3636, 0.3149, 0.3182, 0.3937, 0.4091, 0.2362, 0.4545, 0.3149, 0.3636, 0.3149, 0.4091, 0.2362, 0.5, 0.2362, 0.4545, 0.3149, 0.5, 0.2362, 0.5455, 0.3149, 0.4545, 0.3149, 0.5909, 0.2362, 0.6364, 0.3149, 0.5455, 0.3149, 0.5909, 0.2362, 0.6818, 0.2362, 0.6364, 0.3149, 0.6818, 0.2362, 0.7273, 0.3149, 0.6364, 0.3149, 0.7727, 0.2362, 0.8182, 0.3149, 0.7273, 0.3149, 0.7727, 0.2362, 0.8636, 0.2362, 0.8182, 0.3149, 0.8636, 0.2362, 0.9091, 0.3149, 0.8182, 0.3149, 0.04546, 0.2362, 0.09091, 0.3149, 0.0, 0.3149, 0.04546, 0.2362, 0.1364, 0.2362, 0.09091, 0.3149, 0.1364, 0.2362, 0.1818, 0.3149, 0.09091, 0.3149, 0.2273, 0.2362, 0.2727, 0.3149, 0.1818, 0.3149, 0.2273, 0.2362, 0.3182, 0.2362, 0.2727, 0.3149, 0.3182, 0.2362, 0.3636, 0.3149, 0.2727, 0.3149, 0.5, 0.2362, 0.5909, 0.2362, 0.5455, 0.3149, 0.5, 0.2362, 0.5455, 0.1575, 0.5909, 0.2362, 0.5455, 0.1575, 0.6364, 0.1575, 0.5909, 0.2362, 0.6818, 0.2362, 0.7727, 0.2362, 0.7273, 0.3149, 0.6818, 0.2362, 0.7273, 0.1575, 0.7727, 0.2362, 0.7273, 0.1575, 0.8182, 0.1575, 0.7727, 0.2362, 0.8636, 0.2362, 0.9545, 0.2362, 0.9091, 0.3149, 0.8636, 0.2362, 0.9091, 0.1575, 0.9545, 0.2362, 0.9091, 0.1575, 1.0, 0.1575, 0.9545, 0.2362, 0.1364, 0.2362, 0.2273, 0.2362, 0.1818, 0.3149, 0.1364, 0.2362, 0.1818, 0.1575, 0.2273, 0.2362, 0.1818, 0.1575, 0.2727, 0.1575, 0.2273, 0.2362, 0.3182, 0.2362, 0.4091, 0.2362, 0.3636, 0.3149, 0.3182, 0.2362, 0.3636, 0.1575, 0.4091, 0.2362, 0.3636, 0.1575, 0.4545, 0.1575, 0.4091, 0.2362, 0.5, 0.07873, 0.5455, 0.1575, 0.4545, 0.1575, 0.5, 0.07873, 0.5909, 0.07873, 0.5455, 0.1575, 0.5909, 0.07873, 0.6364, 0.1575, 0.5455, 0.1575, 0.6818, 0.07873, 0.7273, 0.1575, 0.6364, 0.1575, 0.6818, 0.07873, 0.7727, 0.07873, 0.7273, 0.1575, 0.7727, 0.07873, 0.8182, 0.1575, 0.7273, 0.1575, 0.8636, 0.07873, 0.9091, 0.1575, 0.8182, 0.1575, 0.8636, 0.07873, 0.9545, 0.07873, 0.9091, 0.1575, 0.9545, 0.07873, 1.0, 0.1575, 0.9091, 0.1575, 0.3636, 0.1575, 0.4091, 0.07873, 0.4545, 0.1575, 0.3636, 0.1575, 0.3182, 0.07873, 0.4091, 0.07873, 0.3182, 0.07873, 0.3636, 0.0, 0.4091, 0.07873, 0.1364, 0.07873, 0.1818, 0.1575, 0.09091, 0.1575, 0.1364, 0.07873, 0.2273, 0.07873, 0.1818, 0.1575, 0.2273, 0.07873, 0.2727, 0.1575, 0.1818, 0.1575])
me_icosphere_018.update()
me_icosphere_019 = bpy.data.meshes.new('Icosphere.019')
me_icosphere_019.from_pydata([(0.0, 0.0, -1.201), (0.8691, -0.6314, -0.5371), (-0.332, -1.022, -0.5371), (-1.074, 0.0, -0.5371), (-0.332, 1.022, -0.5371), (0.8691, 0.6314, -0.5371), (0.332, -1.022, 0.5371), (-0.8691, -0.6314, 0.5371), (-0.8691, 0.6314, 0.5371), (0.332, 1.022, 0.5371), (1.074, 0.0, 0.5371), (0.0, 0.0, 1.201), (-0.1951, -0.6005, -1.022), (0.5108, -0.3711, -1.022), (0.3157, -0.9717, -0.6314), (1.022, 0.0, -0.6314), (0.5108, 0.3711, -1.022), (-0.6314, 0.0, -1.022), (-0.8266, -0.6005, -0.6314), (-0.1951, 0.6005, -1.022), (-0.8266, 0.6005, -0.6314), (0.3157, 0.9717, -0.6314), (1.142, -0.3711, 0.0), (1.142, 0.3711, 0.0), (0.0, -1.201, 0.0), (0.706, -0.9717, 0.0), (-1.142, -0.3711, 0.0), (-0.706, -0.9717, 0.0), (-0.706, 0.9717, 0.0), (-1.142, 0.3711, 0.0), (0.706, 0.9717, 0.0), (0.0, 1.201, 0.0), (0.8266, -0.6005, 0.6314), (-0.3157, -0.9717, 0.6314), (-1.022, 0.0, 0.6314), (-0.3157, 0.9717, 0.6314), (0.8266, 0.6005, 0.6314), (0.1951, -0.6005, 1.022), (0.6314, 0.0, 1.022), (-0.5108, -0.3711, 1.022), (-0.5108, 0.3711, 1.022), (0.1951, 0.6005, 1.022)], [], [(0, 13, 12), (1, 13, 15), (0, 12, 17), (0, 17, 19), (0, 19, 16), (1, 15, 22), (2, 14, 24), (3, 18, 26), (4, 20, 28), (5, 21, 30), (1, 22, 25), (2, 24, 27), (3, 26, 29), (4, 28, 31), (5, 30, 23), (6, 32, 37), (7, 33, 39), (8, 34, 40), (9, 35, 41), (10, 36, 38), (38, 41, 11), (38, 36, 41), (36, 9, 41), (41, 40, 11), (41, 35, 40), (35, 8, 40), (40, 39, 11), (40, 34, 39), (34, 7, 39), (39, 37, 11), (39, 33, 37), (33, 6, 37), (37, 38, 11), (37, 32, 38), (32, 10, 38), (23, 36, 10), (23, 30, 36), (30, 9, 36), (31, 35, 9), (31, 28, 35), (28, 8, 35), (29, 34, 8), (29, 26, 34), (26, 7, 34), (27, 33, 7), (27, 24, 33), (24, 6, 33), (25, 32, 6), (25, 22, 32), (22, 10, 32), (30, 31, 9), (30, 21, 31), (21, 4, 31), (28, 29, 8), (28, 20, 29), (20, 3, 29), (26, 27, 7), (26, 18, 27), (18, 2, 27), (24, 25, 6), (24, 14, 25), (14, 1, 25), (22, 23, 10), (22, 15, 23), (15, 5, 23), (16, 21, 5), (16, 19, 21), (19, 4, 21), (19, 20, 4), (19, 17, 20), (17, 3, 20), (17, 18, 3), (17, 12, 18), (12, 2, 18), (15, 16, 5), (15, 13, 16), (13, 0, 16), (12, 14, 2), (12, 13, 14), (13, 1, 14)])
_uv = me_icosphere_019.uv_layers.new(name='UVMap')
_uv.uv.foreach_set('vector', [0.1818, 0.0, 0.2273, 0.07873, 0.1364, 0.07873, 0.2727, 0.1575, 0.3182, 0.07873, 0.3636, 0.1575, 0.9091, 0.0, 0.9545, 0.07873, 0.8636, 0.07873, 0.7273, 0.0, 0.7727, 0.07873, 0.6818, 0.07873, 0.5455, 0.0, 0.5909, 0.07873, 0.5, 0.07873, 0.2727, 0.1575, 0.3636, 0.1575, 0.3182, 0.2362, 0.09091, 0.1575, 0.1818, 0.1575, 0.1364, 0.2362, 0.8182, 0.1575, 0.9091, 0.1575, 0.8636, 0.2362, 0.6364, 0.1575, 0.7273, 0.1575, 0.6818, 0.2362, 0.4545, 0.1575, 0.5455, 0.1575, 0.5, 0.2362, 0.2727, 0.1575, 0.3182, 0.2362, 0.2273, 0.2362, 0.09091, 0.1575, 0.1364, 0.2362, 0.04546, 0.2362, 0.8182, 0.1575, 0.8636, 0.2362, 0.7727, 0.2362, 0.6364, 0.1575, 0.6818, 0.2362, 0.5909, 0.2362, 0.4545, 0.1575, 0.5, 0.2362, 0.4091, 0.2362, 0.1818, 0.3149, 0.2727, 0.3149, 0.2273, 0.3937, 0.0, 0.3149, 0.09091, 0.3149, 0.04546, 0.3937, 0.7273, 0.3149, 0.8182, 0.3149, 0.7727, 0.3937, 0.5455, 0.3149, 0.6364, 0.3149, 0.5909, 0.3937, 0.3636, 0.3149, 0.4545, 0.3149, 0.4091, 0.3937, 0.4091, 0.3937, 0.5, 0.3937, 0.4545, 0.4724, 0.4091, 0.3937, 0.4545, 0.3149, 0.5, 0.3937, 0.4545, 0.3149, 0.5455, 0.3149, 0.5, 0.3937, 0.5909, 0.3937, 0.6818, 0.3937, 0.6364, 0.4724, 0.5909, 0.3937, 0.6364, 0.3149, 0.6818, 0.3937, 0.6364, 0.3149, 0.7273, 0.3149, 0.6818, 0.3937, 0.7727, 0.3937, 0.8636, 0.3937, 0.8182, 0.4724, 0.7727, 0.3937, 0.8182, 0.3149, 0.8636, 0.3937, 0.8182, 0.3149, 0.9091, 0.3149, 0.8636, 0.3937, 0.04546, 0.3937, 0.1364, 0.3937, 0.09091, 0.4724, 0.04546, 0.3937, 0.09091, 0.3149, 0.1364, 0.3937, 0.09091, 0.3149, 0.1818, 0.3149, 0.1364, 0.3937, 0.2273, 0.3937, 0.3182, 0.3937, 0.2727, 0.4724, 0.2273, 0.3937, 0.2727, 0.3149, 0.3182, 0.3937, 0.2727, 0.3149, 0.3636, 0.3149, 0.3182, 0.3937, 0.4091, 0.2362, 0.4545, 0.3149, 0.3636, 0.3149, 0.4091, 0.2362, 0.5, 0.2362, 0.4545, 0.3149, 0.5, 0.2362, 0.5455, 0.3149, 0.4545, 0.3149, 0.5909, 0.2362, 0.6364, 0.3149, 0.5455, 0.3149, 0.5909, 0.2362, 0.6818, 0.2362, 0.6364, 0.3149, 0.6818, 0.2362, 0.7273, 0.3149, 0.6364, 0.3149, 0.7727, 0.2362, 0.8182, 0.3149, 0.7273, 0.3149, 0.7727, 0.2362, 0.8636, 0.2362, 0.8182, 0.3149, 0.8636, 0.2362, 0.9091, 0.3149, 0.8182, 0.3149, 0.04546, 0.2362, 0.09091, 0.3149, 0.0, 0.3149, 0.04546, 0.2362, 0.1364, 0.2362, 0.09091, 0.3149, 0.1364, 0.2362, 0.1818, 0.3149, 0.09091, 0.3149, 0.2273, 0.2362, 0.2727, 0.3149, 0.1818, 0.3149, 0.2273, 0.2362, 0.3182, 0.2362, 0.2727, 0.3149, 0.3182, 0.2362, 0.3636, 0.3149, 0.2727, 0.3149, 0.5, 0.2362, 0.5909, 0.2362, 0.5455, 0.3149, 0.5, 0.2362, 0.5455, 0.1575, 0.5909, 0.2362, 0.5455, 0.1575, 0.6364, 0.1575, 0.5909, 0.2362, 0.6818, 0.2362, 0.7727, 0.2362, 0.7273, 0.3149, 0.6818, 0.2362, 0.7273, 0.1575, 0.7727, 0.2362, 0.7273, 0.1575, 0.8182, 0.1575, 0.7727, 0.2362, 0.8636, 0.2362, 0.9545, 0.2362, 0.9091, 0.3149, 0.8636, 0.2362, 0.9091, 0.1575, 0.9545, 0.2362, 0.9091, 0.1575, 1.0, 0.1575, 0.9545, 0.2362, 0.1364, 0.2362, 0.2273, 0.2362, 0.1818, 0.3149, 0.1364, 0.2362, 0.1818, 0.1575, 0.2273, 0.2362, 0.1818, 0.1575, 0.2727, 0.1575, 0.2273, 0.2362, 0.3182, 0.2362, 0.4091, 0.2362, 0.3636, 0.3149, 0.3182, 0.2362, 0.3636, 0.1575, 0.4091, 0.2362, 0.3636, 0.1575, 0.4545, 0.1575, 0.4091, 0.2362, 0.5, 0.07873, 0.5455, 0.1575, 0.4545, 0.1575, 0.5, 0.07873, 0.5909, 0.07873, 0.5455, 0.1575, 0.5909, 0.07873, 0.6364, 0.1575, 0.5455, 0.1575, 0.6818, 0.07873, 0.7273, 0.1575, 0.6364, 0.1575, 0.6818, 0.07873, 0.7727, 0.07873, 0.7273, 0.1575, 0.7727, 0.07873, 0.8182, 0.1575, 0.7273, 0.1575, 0.8636, 0.07873, 0.9091, 0.1575, 0.8182, 0.1575, 0.8636, 0.07873, 0.9545, 0.07873, 0.9091, 0.1575, 0.9545, 0.07873, 1.0, 0.1575, 0.9091, 0.1575, 0.3636, 0.1575, 0.4091, 0.07873, 0.4545, 0.1575, 0.3636, 0.1575, 0.3182, 0.07873, 0.4091, 0.07873, 0.3182, 0.07873, 0.3636, 0.0, 0.4091, 0.07873, 0.1364, 0.07873, 0.1818, 0.1575, 0.09091, 0.1575, 0.1364, 0.07873, 0.2273, 0.07873, 0.1818, 0.1575, 0.2273, 0.07873, 0.2727, 0.1575, 0.1818, 0.1575])
me_icosphere_019.update()
me_icosphere_020 = bpy.data.meshes.new('Icosphere.020')
me_icosphere_020.from_pydata([(0.0, 0.0, -2.949), (2.134, -1.55, -1.319), (-0.815, -2.508, -1.319), (-2.637, 0.0, -1.319), (-0.815, 2.508, -1.319), (2.134, 1.55, -1.319), (0.815, -2.508, 1.319), (-2.134, -1.55, 1.319), (-2.134, 1.55, 1.319), (0.815, 2.508, 1.319), (2.637, 0.0, 1.319), (0.0, 0.0, 2.949), (-0.479, -1.474, -2.508), (1.254, -0.9111, -2.508), (0.7751, -2.385, -1.55), (2.508, 0.0, -1.55), (1.254, 0.9111, -2.508), (-1.55, 0.0, -2.508), (-2.029, -1.474, -1.55), (-0.479, 1.474, -2.508), (-2.029, 1.474, -1.55), (0.7751, 2.385, -1.55), (2.804, -0.9112, 0.0), (2.804, 0.9112, 0.0), (0.0, -2.949, 0.0), (1.733, -2.385, 0.0), (-2.804, -0.9112, 0.0), (-1.733, -2.385, 0.0), (-1.733, 2.385, 0.0), (-2.804, 0.9112, 0.0), (1.733, 2.385, 0.0), (0.0, 2.949, 0.0), (2.029, -1.474, 1.55), (-0.7751, -2.385, 1.55), (-2.508, 0.0, 1.55), (-0.7751, 2.385, 1.55), (2.029, 1.474, 1.55), (0.479, -1.474, 2.508), (1.55, 0.0, 2.508), (-1.254, -0.9111, 2.508), (-1.254, 0.9111, 2.508), (0.479, 1.474, 2.508)], [], [(0, 13, 12), (1, 13, 15), (0, 12, 17), (0, 17, 19), (0, 19, 16), (1, 15, 22), (2, 14, 24), (3, 18, 26), (4, 20, 28), (5, 21, 30), (1, 22, 25), (2, 24, 27), (3, 26, 29), (4, 28, 31), (5, 30, 23), (6, 32, 37), (7, 33, 39), (8, 34, 40), (9, 35, 41), (10, 36, 38), (38, 41, 11), (38, 36, 41), (36, 9, 41), (41, 40, 11), (41, 35, 40), (35, 8, 40), (40, 39, 11), (40, 34, 39), (34, 7, 39), (39, 37, 11), (39, 33, 37), (33, 6, 37), (37, 38, 11), (37, 32, 38), (32, 10, 38), (23, 36, 10), (23, 30, 36), (30, 9, 36), (31, 35, 9), (31, 28, 35), (28, 8, 35), (29, 34, 8), (29, 26, 34), (26, 7, 34), (27, 33, 7), (27, 24, 33), (24, 6, 33), (25, 32, 6), (25, 22, 32), (22, 10, 32), (30, 31, 9), (30, 21, 31), (21, 4, 31), (28, 29, 8), (28, 20, 29), (20, 3, 29), (26, 27, 7), (26, 18, 27), (18, 2, 27), (24, 25, 6), (24, 14, 25), (14, 1, 25), (22, 23, 10), (22, 15, 23), (15, 5, 23), (16, 21, 5), (16, 19, 21), (19, 4, 21), (19, 20, 4), (19, 17, 20), (17, 3, 20), (17, 18, 3), (17, 12, 18), (12, 2, 18), (15, 16, 5), (15, 13, 16), (13, 0, 16), (12, 14, 2), (12, 13, 14), (13, 1, 14)])
_uv = me_icosphere_020.uv_layers.new(name='UVMap')
_uv.uv.foreach_set('vector', [0.1818, 0.0, 0.2273, 0.07873, 0.1364, 0.07873, 0.2727, 0.1575, 0.3182, 0.07873, 0.3636, 0.1575, 0.9091, 0.0, 0.9545, 0.07873, 0.8636, 0.07873, 0.7273, 0.0, 0.7727, 0.07873, 0.6818, 0.07873, 0.5455, 0.0, 0.5909, 0.07873, 0.5, 0.07873, 0.2727, 0.1575, 0.3636, 0.1575, 0.3182, 0.2362, 0.09091, 0.1575, 0.1818, 0.1575, 0.1364, 0.2362, 0.8182, 0.1575, 0.9091, 0.1575, 0.8636, 0.2362, 0.6364, 0.1575, 0.7273, 0.1575, 0.6818, 0.2362, 0.4545, 0.1575, 0.5455, 0.1575, 0.5, 0.2362, 0.2727, 0.1575, 0.3182, 0.2362, 0.2273, 0.2362, 0.09091, 0.1575, 0.1364, 0.2362, 0.04546, 0.2362, 0.8182, 0.1575, 0.8636, 0.2362, 0.7727, 0.2362, 0.6364, 0.1575, 0.6818, 0.2362, 0.5909, 0.2362, 0.4545, 0.1575, 0.5, 0.2362, 0.4091, 0.2362, 0.1818, 0.3149, 0.2727, 0.3149, 0.2273, 0.3937, 0.0, 0.3149, 0.09091, 0.3149, 0.04546, 0.3937, 0.7273, 0.3149, 0.8182, 0.3149, 0.7727, 0.3937, 0.5455, 0.3149, 0.6364, 0.3149, 0.5909, 0.3937, 0.3636, 0.3149, 0.4545, 0.3149, 0.4091, 0.3937, 0.4091, 0.3937, 0.5, 0.3937, 0.4545, 0.4724, 0.4091, 0.3937, 0.4545, 0.3149, 0.5, 0.3937, 0.4545, 0.3149, 0.5455, 0.3149, 0.5, 0.3937, 0.5909, 0.3937, 0.6818, 0.3937, 0.6364, 0.4724, 0.5909, 0.3937, 0.6364, 0.3149, 0.6818, 0.3937, 0.6364, 0.3149, 0.7273, 0.3149, 0.6818, 0.3937, 0.7727, 0.3937, 0.8636, 0.3937, 0.8182, 0.4724, 0.7727, 0.3937, 0.8182, 0.3149, 0.8636, 0.3937, 0.8182, 0.3149, 0.9091, 0.3149, 0.8636, 0.3937, 0.04546, 0.3937, 0.1364, 0.3937, 0.09091, 0.4724, 0.04546, 0.3937, 0.09091, 0.3149, 0.1364, 0.3937, 0.09091, 0.3149, 0.1818, 0.3149, 0.1364, 0.3937, 0.2273, 0.3937, 0.3182, 0.3937, 0.2727, 0.4724, 0.2273, 0.3937, 0.2727, 0.3149, 0.3182, 0.3937, 0.2727, 0.3149, 0.3636, 0.3149, 0.3182, 0.3937, 0.4091, 0.2362, 0.4545, 0.3149, 0.3636, 0.3149, 0.4091, 0.2362, 0.5, 0.2362, 0.4545, 0.3149, 0.5, 0.2362, 0.5455, 0.3149, 0.4545, 0.3149, 0.5909, 0.2362, 0.6364, 0.3149, 0.5455, 0.3149, 0.5909, 0.2362, 0.6818, 0.2362, 0.6364, 0.3149, 0.6818, 0.2362, 0.7273, 0.3149, 0.6364, 0.3149, 0.7727, 0.2362, 0.8182, 0.3149, 0.7273, 0.3149, 0.7727, 0.2362, 0.8636, 0.2362, 0.8182, 0.3149, 0.8636, 0.2362, 0.9091, 0.3149, 0.8182, 0.3149, 0.04546, 0.2362, 0.09091, 0.3149, 0.0, 0.3149, 0.04546, 0.2362, 0.1364, 0.2362, 0.09091, 0.3149, 0.1364, 0.2362, 0.1818, 0.3149, 0.09091, 0.3149, 0.2273, 0.2362, 0.2727, 0.3149, 0.1818, 0.3149, 0.2273, 0.2362, 0.3182, 0.2362, 0.2727, 0.3149, 0.3182, 0.2362, 0.3636, 0.3149, 0.2727, 0.3149, 0.5, 0.2362, 0.5909, 0.2362, 0.5455, 0.3149, 0.5, 0.2362, 0.5455, 0.1575, 0.5909, 0.2362, 0.5455, 0.1575, 0.6364, 0.1575, 0.5909, 0.2362, 0.6818, 0.2362, 0.7727, 0.2362, 0.7273, 0.3149, 0.6818, 0.2362, 0.7273, 0.1575, 0.7727, 0.2362, 0.7273, 0.1575, 0.8182, 0.1575, 0.7727, 0.2362, 0.8636, 0.2362, 0.9545, 0.2362, 0.9091, 0.3149, 0.8636, 0.2362, 0.9091, 0.1575, 0.9545, 0.2362, 0.9091, 0.1575, 1.0, 0.1575, 0.9545, 0.2362, 0.1364, 0.2362, 0.2273, 0.2362, 0.1818, 0.3149, 0.1364, 0.2362, 0.1818, 0.1575, 0.2273, 0.2362, 0.1818, 0.1575, 0.2727, 0.1575, 0.2273, 0.2362, 0.3182, 0.2362, 0.4091, 0.2362, 0.3636, 0.3149, 0.3182, 0.2362, 0.3636, 0.1575, 0.4091, 0.2362, 0.3636, 0.1575, 0.4545, 0.1575, 0.4091, 0.2362, 0.5, 0.07873, 0.5455, 0.1575, 0.4545, 0.1575, 0.5, 0.07873, 0.5909, 0.07873, 0.5455, 0.1575, 0.5909, 0.07873, 0.6364, 0.1575, 0.5455, 0.1575, 0.6818, 0.07873, 0.7273, 0.1575, 0.6364, 0.1575, 0.6818, 0.07873, 0.7727, 0.07873, 0.7273, 0.1575, 0.7727, 0.07873, 0.8182, 0.1575, 0.7273, 0.1575, 0.8636, 0.07873, 0.9091, 0.1575, 0.8182, 0.1575, 0.8636, 0.07873, 0.9545, 0.07873, 0.9091, 0.1575, 0.9545, 0.07873, 1.0, 0.1575, 0.9091, 0.1575, 0.3636, 0.1575, 0.4091, 0.07873, 0.4545, 0.1575, 0.3636, 0.1575, 0.3182, 0.07873, 0.4091, 0.07873, 0.3182, 0.07873, 0.3636, 0.0, 0.4091, 0.07873, 0.1364, 0.07873, 0.1818, 0.1575, 0.09091, 0.1575, 0.1364, 0.07873, 0.2273, 0.07873, 0.1818, 0.1575, 0.2273, 0.07873, 0.2727, 0.1575, 0.1818, 0.1575])
me_icosphere_020.update()
me_icosphere_021 = bpy.data.meshes.new('Icosphere.021')
me_icosphere_021.from_pydata([(0.0, 0.0, -2.148), (1.554, -1.129, -0.9607), (-0.5937, -1.827, -0.9607), (-1.921, 0.0, -0.9607), (-0.5937, 1.827, -0.9607), (1.554, 1.129, -0.9607), (0.5937, -1.827, 0.9607), (-1.554, -1.129, 0.9607), (-1.554, 1.129, 0.9607), (0.5937, 1.827, 0.9607), (1.921, 0.0, 0.9607), (0.0, 0.0, 2.148), (-0.349, -1.074, -1.827), (0.9136, -0.6638, -1.827), (0.5647, -1.738, -1.129), (1.827, 0.0, -1.129), (0.9136, 0.6638, -1.827), (-1.129, 0.0, -1.827), (-1.478, -1.074, -1.129), (-0.349, 1.074, -1.827), (-1.478, 1.074, -1.129), (0.5647, 1.738, -1.129), (2.043, -0.6638, 0.0), (2.043, 0.6638, 0.0), (0.0, -2.148, 0.0), (1.263, -1.738, 0.0), (-2.043, -0.6638, 0.0), (-1.263, -1.738, 0.0), (-1.263, 1.738, 0.0), (-2.043, 0.6638, 0.0), (1.263, 1.738, 0.0), (0.0, 2.148, 0.0), (1.478, -1.074, 1.129), (-0.5647, -1.738, 1.129), (-1.827, 0.0, 1.129), (-0.5647, 1.738, 1.129), (1.478, 1.074, 1.129), (0.349, -1.074, 1.827), (1.129, 0.0, 1.827), (-0.9136, -0.6638, 1.827), (-0.9136, 0.6638, 1.827), (0.349, 1.074, 1.827)], [], [(0, 13, 12), (1, 13, 15), (0, 12, 17), (0, 17, 19), (0, 19, 16), (1, 15, 22), (2, 14, 24), (3, 18, 26), (4, 20, 28), (5, 21, 30), (1, 22, 25), (2, 24, 27), (3, 26, 29), (4, 28, 31), (5, 30, 23), (6, 32, 37), (7, 33, 39), (8, 34, 40), (9, 35, 41), (10, 36, 38), (38, 41, 11), (38, 36, 41), (36, 9, 41), (41, 40, 11), (41, 35, 40), (35, 8, 40), (40, 39, 11), (40, 34, 39), (34, 7, 39), (39, 37, 11), (39, 33, 37), (33, 6, 37), (37, 38, 11), (37, 32, 38), (32, 10, 38), (23, 36, 10), (23, 30, 36), (30, 9, 36), (31, 35, 9), (31, 28, 35), (28, 8, 35), (29, 34, 8), (29, 26, 34), (26, 7, 34), (27, 33, 7), (27, 24, 33), (24, 6, 33), (25, 32, 6), (25, 22, 32), (22, 10, 32), (30, 31, 9), (30, 21, 31), (21, 4, 31), (28, 29, 8), (28, 20, 29), (20, 3, 29), (26, 27, 7), (26, 18, 27), (18, 2, 27), (24, 25, 6), (24, 14, 25), (14, 1, 25), (22, 23, 10), (22, 15, 23), (15, 5, 23), (16, 21, 5), (16, 19, 21), (19, 4, 21), (19, 20, 4), (19, 17, 20), (17, 3, 20), (17, 18, 3), (17, 12, 18), (12, 2, 18), (15, 16, 5), (15, 13, 16), (13, 0, 16), (12, 14, 2), (12, 13, 14), (13, 1, 14)])
_uv = me_icosphere_021.uv_layers.new(name='UVMap')
_uv.uv.foreach_set('vector', [0.1818, 0.0, 0.2273, 0.07873, 0.1364, 0.07873, 0.2727, 0.1575, 0.3182, 0.07873, 0.3636, 0.1575, 0.9091, 0.0, 0.9545, 0.07873, 0.8636, 0.07873, 0.7273, 0.0, 0.7727, 0.07873, 0.6818, 0.07873, 0.5455, 0.0, 0.5909, 0.07873, 0.5, 0.07873, 0.2727, 0.1575, 0.3636, 0.1575, 0.3182, 0.2362, 0.09091, 0.1575, 0.1818, 0.1575, 0.1364, 0.2362, 0.8182, 0.1575, 0.9091, 0.1575, 0.8636, 0.2362, 0.6364, 0.1575, 0.7273, 0.1575, 0.6818, 0.2362, 0.4545, 0.1575, 0.5455, 0.1575, 0.5, 0.2362, 0.2727, 0.1575, 0.3182, 0.2362, 0.2273, 0.2362, 0.09091, 0.1575, 0.1364, 0.2362, 0.04546, 0.2362, 0.8182, 0.1575, 0.8636, 0.2362, 0.7727, 0.2362, 0.6364, 0.1575, 0.6818, 0.2362, 0.5909, 0.2362, 0.4545, 0.1575, 0.5, 0.2362, 0.4091, 0.2362, 0.1818, 0.3149, 0.2727, 0.3149, 0.2273, 0.3937, 0.0, 0.3149, 0.09091, 0.3149, 0.04546, 0.3937, 0.7273, 0.3149, 0.8182, 0.3149, 0.7727, 0.3937, 0.5455, 0.3149, 0.6364, 0.3149, 0.5909, 0.3937, 0.3636, 0.3149, 0.4545, 0.3149, 0.4091, 0.3937, 0.4091, 0.3937, 0.5, 0.3937, 0.4545, 0.4724, 0.4091, 0.3937, 0.4545, 0.3149, 0.5, 0.3937, 0.4545, 0.3149, 0.5455, 0.3149, 0.5, 0.3937, 0.5909, 0.3937, 0.6818, 0.3937, 0.6364, 0.4724, 0.5909, 0.3937, 0.6364, 0.3149, 0.6818, 0.3937, 0.6364, 0.3149, 0.7273, 0.3149, 0.6818, 0.3937, 0.7727, 0.3937, 0.8636, 0.3937, 0.8182, 0.4724, 0.7727, 0.3937, 0.8182, 0.3149, 0.8636, 0.3937, 0.8182, 0.3149, 0.9091, 0.3149, 0.8636, 0.3937, 0.04546, 0.3937, 0.1364, 0.3937, 0.09091, 0.4724, 0.04546, 0.3937, 0.09091, 0.3149, 0.1364, 0.3937, 0.09091, 0.3149, 0.1818, 0.3149, 0.1364, 0.3937, 0.2273, 0.3937, 0.3182, 0.3937, 0.2727, 0.4724, 0.2273, 0.3937, 0.2727, 0.3149, 0.3182, 0.3937, 0.2727, 0.3149, 0.3636, 0.3149, 0.3182, 0.3937, 0.4091, 0.2362, 0.4545, 0.3149, 0.3636, 0.3149, 0.4091, 0.2362, 0.5, 0.2362, 0.4545, 0.3149, 0.5, 0.2362, 0.5455, 0.3149, 0.4545, 0.3149, 0.5909, 0.2362, 0.6364, 0.3149, 0.5455, 0.3149, 0.5909, 0.2362, 0.6818, 0.2362, 0.6364, 0.3149, 0.6818, 0.2362, 0.7273, 0.3149, 0.6364, 0.3149, 0.7727, 0.2362, 0.8182, 0.3149, 0.7273, 0.3149, 0.7727, 0.2362, 0.8636, 0.2362, 0.8182, 0.3149, 0.8636, 0.2362, 0.9091, 0.3149, 0.8182, 0.3149, 0.04546, 0.2362, 0.09091, 0.3149, 0.0, 0.3149, 0.04546, 0.2362, 0.1364, 0.2362, 0.09091, 0.3149, 0.1364, 0.2362, 0.1818, 0.3149, 0.09091, 0.3149, 0.2273, 0.2362, 0.2727, 0.3149, 0.1818, 0.3149, 0.2273, 0.2362, 0.3182, 0.2362, 0.2727, 0.3149, 0.3182, 0.2362, 0.3636, 0.3149, 0.2727, 0.3149, 0.5, 0.2362, 0.5909, 0.2362, 0.5455, 0.3149, 0.5, 0.2362, 0.5455, 0.1575, 0.5909, 0.2362, 0.5455, 0.1575, 0.6364, 0.1575, 0.5909, 0.2362, 0.6818, 0.2362, 0.7727, 0.2362, 0.7273, 0.3149, 0.6818, 0.2362, 0.7273, 0.1575, 0.7727, 0.2362, 0.7273, 0.1575, 0.8182, 0.1575, 0.7727, 0.2362, 0.8636, 0.2362, 0.9545, 0.2362, 0.9091, 0.3149, 0.8636, 0.2362, 0.9091, 0.1575, 0.9545, 0.2362, 0.9091, 0.1575, 1.0, 0.1575, 0.9545, 0.2362, 0.1364, 0.2362, 0.2273, 0.2362, 0.1818, 0.3149, 0.1364, 0.2362, 0.1818, 0.1575, 0.2273, 0.2362, 0.1818, 0.1575, 0.2727, 0.1575, 0.2273, 0.2362, 0.3182, 0.2362, 0.4091, 0.2362, 0.3636, 0.3149, 0.3182, 0.2362, 0.3636, 0.1575, 0.4091, 0.2362, 0.3636, 0.1575, 0.4545, 0.1575, 0.4091, 0.2362, 0.5, 0.07873, 0.5455, 0.1575, 0.4545, 0.1575, 0.5, 0.07873, 0.5909, 0.07873, 0.5455, 0.1575, 0.5909, 0.07873, 0.6364, 0.1575, 0.5455, 0.1575, 0.6818, 0.07873, 0.7273, 0.1575, 0.6364, 0.1575, 0.6818, 0.07873, 0.7727, 0.07873, 0.7273, 0.1575, 0.7727, 0.07873, 0.8182, 0.1575, 0.7273, 0.1575, 0.8636, 0.07873, 0.9091, 0.1575, 0.8182, 0.1575, 0.8636, 0.07873, 0.9545, 0.07873, 0.9091, 0.1575, 0.9545, 0.07873, 1.0, 0.1575, 0.9091, 0.1575, 0.3636, 0.1575, 0.4091, 0.07873, 0.4545, 0.1575, 0.3636, 0.1575, 0.3182, 0.07873, 0.4091, 0.07873, 0.3182, 0.07873, 0.3636, 0.0, 0.4091, 0.07873, 0.1364, 0.07873, 0.1818, 0.1575, 0.09091, 0.1575, 0.1364, 0.07873, 0.2273, 0.07873, 0.1818, 0.1575, 0.2273, 0.07873, 0.2727, 0.1575, 0.1818, 0.1575])
me_icosphere_021.update()
me_icosphere_022 = bpy.data.meshes.new('Icosphere.022')
me_icosphere_022.from_pydata([(0.0, 0.0, -2.644), (1.913, -1.39, -1.183), (-0.7308, -2.249, -1.183), (-2.365, 0.0, -1.183), (-0.7308, 2.249, -1.183), (1.913, 1.39, -1.183), (0.7308, -2.249, 1.183), (-1.913, -1.39, 1.183), (-1.913, 1.39, 1.183), (0.7308, 2.249, 1.183), (2.365, 0.0, 1.183), (0.0, 0.0, 2.644), (-0.4296, -1.322, -2.249), (1.125, -0.8171, -2.249), (0.6951, -2.139, -1.39), (2.249, 0.0, -1.39), (1.125, 0.8171, -2.249), (-1.39, 0.0, -2.249), (-1.82, -1.322, -1.39), (-0.4296, 1.322, -2.249), (-1.82, 1.322, -1.39), (0.6951, 2.139, -1.39), (2.515, -0.8171, 0.0), (2.515, 0.8171, 0.0), (0.0, -2.644, 0.0), (1.554, -2.139, 0.0), (-2.515, -0.8171, 0.0), (-1.554, -2.139, 0.0), (-1.554, 2.139, 0.0), (-2.515, 0.8171, 0.0), (1.554, 2.139, 0.0), (0.0, 2.644, 0.0), (1.82, -1.322, 1.39), (-0.6951, -2.139, 1.39), (-2.249, 0.0, 1.39), (-0.6951, 2.139, 1.39), (1.82, 1.322, 1.39), (0.4296, -1.322, 2.249), (1.39, 0.0, 2.249), (-1.125, -0.8171, 2.249), (-1.125, 0.8171, 2.249), (0.4296, 1.322, 2.249)], [], [(0, 13, 12), (1, 13, 15), (0, 12, 17), (0, 17, 19), (0, 19, 16), (1, 15, 22), (2, 14, 24), (3, 18, 26), (4, 20, 28), (5, 21, 30), (1, 22, 25), (2, 24, 27), (3, 26, 29), (4, 28, 31), (5, 30, 23), (6, 32, 37), (7, 33, 39), (8, 34, 40), (9, 35, 41), (10, 36, 38), (38, 41, 11), (38, 36, 41), (36, 9, 41), (41, 40, 11), (41, 35, 40), (35, 8, 40), (40, 39, 11), (40, 34, 39), (34, 7, 39), (39, 37, 11), (39, 33, 37), (33, 6, 37), (37, 38, 11), (37, 32, 38), (32, 10, 38), (23, 36, 10), (23, 30, 36), (30, 9, 36), (31, 35, 9), (31, 28, 35), (28, 8, 35), (29, 34, 8), (29, 26, 34), (26, 7, 34), (27, 33, 7), (27, 24, 33), (24, 6, 33), (25, 32, 6), (25, 22, 32), (22, 10, 32), (30, 31, 9), (30, 21, 31), (21, 4, 31), (28, 29, 8), (28, 20, 29), (20, 3, 29), (26, 27, 7), (26, 18, 27), (18, 2, 27), (24, 25, 6), (24, 14, 25), (14, 1, 25), (22, 23, 10), (22, 15, 23), (15, 5, 23), (16, 21, 5), (16, 19, 21), (19, 4, 21), (19, 20, 4), (19, 17, 20), (17, 3, 20), (17, 18, 3), (17, 12, 18), (12, 2, 18), (15, 16, 5), (15, 13, 16), (13, 0, 16), (12, 14, 2), (12, 13, 14), (13, 1, 14)])
_uv = me_icosphere_022.uv_layers.new(name='UVMap')
_uv.uv.foreach_set('vector', [0.1818, 0.0, 0.2273, 0.07873, 0.1364, 0.07873, 0.2727, 0.1575, 0.3182, 0.07873, 0.3636, 0.1575, 0.9091, 0.0, 0.9545, 0.07873, 0.8636, 0.07873, 0.7273, 0.0, 0.7727, 0.07873, 0.6818, 0.07873, 0.5455, 0.0, 0.5909, 0.07873, 0.5, 0.07873, 0.2727, 0.1575, 0.3636, 0.1575, 0.3182, 0.2362, 0.09091, 0.1575, 0.1818, 0.1575, 0.1364, 0.2362, 0.8182, 0.1575, 0.9091, 0.1575, 0.8636, 0.2362, 0.6364, 0.1575, 0.7273, 0.1575, 0.6818, 0.2362, 0.4545, 0.1575, 0.5455, 0.1575, 0.5, 0.2362, 0.2727, 0.1575, 0.3182, 0.2362, 0.2273, 0.2362, 0.09091, 0.1575, 0.1364, 0.2362, 0.04546, 0.2362, 0.8182, 0.1575, 0.8636, 0.2362, 0.7727, 0.2362, 0.6364, 0.1575, 0.6818, 0.2362, 0.5909, 0.2362, 0.4545, 0.1575, 0.5, 0.2362, 0.4091, 0.2362, 0.1818, 0.3149, 0.2727, 0.3149, 0.2273, 0.3937, 0.0, 0.3149, 0.09091, 0.3149, 0.04546, 0.3937, 0.7273, 0.3149, 0.8182, 0.3149, 0.7727, 0.3937, 0.5455, 0.3149, 0.6364, 0.3149, 0.5909, 0.3937, 0.3636, 0.3149, 0.4545, 0.3149, 0.4091, 0.3937, 0.4091, 0.3937, 0.5, 0.3937, 0.4545, 0.4724, 0.4091, 0.3937, 0.4545, 0.3149, 0.5, 0.3937, 0.4545, 0.3149, 0.5455, 0.3149, 0.5, 0.3937, 0.5909, 0.3937, 0.6818, 0.3937, 0.6364, 0.4724, 0.5909, 0.3937, 0.6364, 0.3149, 0.6818, 0.3937, 0.6364, 0.3149, 0.7273, 0.3149, 0.6818, 0.3937, 0.7727, 0.3937, 0.8636, 0.3937, 0.8182, 0.4724, 0.7727, 0.3937, 0.8182, 0.3149, 0.8636, 0.3937, 0.8182, 0.3149, 0.9091, 0.3149, 0.8636, 0.3937, 0.04546, 0.3937, 0.1364, 0.3937, 0.09091, 0.4724, 0.04546, 0.3937, 0.09091, 0.3149, 0.1364, 0.3937, 0.09091, 0.3149, 0.1818, 0.3149, 0.1364, 0.3937, 0.2273, 0.3937, 0.3182, 0.3937, 0.2727, 0.4724, 0.2273, 0.3937, 0.2727, 0.3149, 0.3182, 0.3937, 0.2727, 0.3149, 0.3636, 0.3149, 0.3182, 0.3937, 0.4091, 0.2362, 0.4545, 0.3149, 0.3636, 0.3149, 0.4091, 0.2362, 0.5, 0.2362, 0.4545, 0.3149, 0.5, 0.2362, 0.5455, 0.3149, 0.4545, 0.3149, 0.5909, 0.2362, 0.6364, 0.3149, 0.5455, 0.3149, 0.5909, 0.2362, 0.6818, 0.2362, 0.6364, 0.3149, 0.6818, 0.2362, 0.7273, 0.3149, 0.6364, 0.3149, 0.7727, 0.2362, 0.8182, 0.3149, 0.7273, 0.3149, 0.7727, 0.2362, 0.8636, 0.2362, 0.8182, 0.3149, 0.8636, 0.2362, 0.9091, 0.3149, 0.8182, 0.3149, 0.04546, 0.2362, 0.09091, 0.3149, 0.0, 0.3149, 0.04546, 0.2362, 0.1364, 0.2362, 0.09091, 0.3149, 0.1364, 0.2362, 0.1818, 0.3149, 0.09091, 0.3149, 0.2273, 0.2362, 0.2727, 0.3149, 0.1818, 0.3149, 0.2273, 0.2362, 0.3182, 0.2362, 0.2727, 0.3149, 0.3182, 0.2362, 0.3636, 0.3149, 0.2727, 0.3149, 0.5, 0.2362, 0.5909, 0.2362, 0.5455, 0.3149, 0.5, 0.2362, 0.5455, 0.1575, 0.5909, 0.2362, 0.5455, 0.1575, 0.6364, 0.1575, 0.5909, 0.2362, 0.6818, 0.2362, 0.7727, 0.2362, 0.7273, 0.3149, 0.6818, 0.2362, 0.7273, 0.1575, 0.7727, 0.2362, 0.7273, 0.1575, 0.8182, 0.1575, 0.7727, 0.2362, 0.8636, 0.2362, 0.9545, 0.2362, 0.9091, 0.3149, 0.8636, 0.2362, 0.9091, 0.1575, 0.9545, 0.2362, 0.9091, 0.1575, 1.0, 0.1575, 0.9545, 0.2362, 0.1364, 0.2362, 0.2273, 0.2362, 0.1818, 0.3149, 0.1364, 0.2362, 0.1818, 0.1575, 0.2273, 0.2362, 0.1818, 0.1575, 0.2727, 0.1575, 0.2273, 0.2362, 0.3182, 0.2362, 0.4091, 0.2362, 0.3636, 0.3149, 0.3182, 0.2362, 0.3636, 0.1575, 0.4091, 0.2362, 0.3636, 0.1575, 0.4545, 0.1575, 0.4091, 0.2362, 0.5, 0.07873, 0.5455, 0.1575, 0.4545, 0.1575, 0.5, 0.07873, 0.5909, 0.07873, 0.5455, 0.1575, 0.5909, 0.07873, 0.6364, 0.1575, 0.5455, 0.1575, 0.6818, 0.07873, 0.7273, 0.1575, 0.6364, 0.1575, 0.6818, 0.07873, 0.7727, 0.07873, 0.7273, 0.1575, 0.7727, 0.07873, 0.8182, 0.1575, 0.7273, 0.1575, 0.8636, 0.07873, 0.9091, 0.1575, 0.8182, 0.1575, 0.8636, 0.07873, 0.9545, 0.07873, 0.9091, 0.1575, 0.9545, 0.07873, 1.0, 0.1575, 0.9091, 0.1575, 0.3636, 0.1575, 0.4091, 0.07873, 0.4545, 0.1575, 0.3636, 0.1575, 0.3182, 0.07873, 0.4091, 0.07873, 0.3182, 0.07873, 0.3636, 0.0, 0.4091, 0.07873, 0.1364, 0.07873, 0.1818, 0.1575, 0.09091, 0.1575, 0.1364, 0.07873, 0.2273, 0.07873, 0.1818, 0.1575, 0.2273, 0.07873, 0.2727, 0.1575, 0.1818, 0.1575])
me_icosphere_022.update()
me_icosphere_023 = bpy.data.meshes.new('Icosphere.023')
me_icosphere_023.from_pydata([(0.0, 0.0, -1.608), (1.163, -0.8452, -0.719), (-0.4443, -1.368, -0.719), (-1.438, 0.0, -0.719), (-0.4443, 1.368, -0.719), (1.163, 0.8452, -0.719), (0.4443, -1.368, 0.719), (-1.163, -0.8452, 0.719), (-1.163, 0.8452, 0.719), (0.4443, 1.368, 0.719), (1.438, 0.0, 0.719), (0.0, 0.0, 1.608), (-0.2612, -0.8038, -1.368), (0.6838, -0.4968, -1.368), (0.4226, -1.301, -0.8452), (1.368, 0.0, -0.8452), (0.6838, 0.4968, -1.368), (-0.8452, 0.0, -1.368), (-1.106, -0.8038, -0.8452), (-0.2612, 0.8038, -1.368), (-1.106, 0.8038, -0.8452), (0.4226, 1.301, -0.8452), (1.529, -0.4968, 0.0), (1.529, 0.4968, 0.0), (0.0, -1.608, 0.0), (0.945, -1.301, 0.0), (-1.529, -0.4968, 0.0), (-0.945, -1.301, 0.0), (-0.945, 1.301, 0.0), (-1.529, 0.4968, 0.0), (0.945, 1.301, 0.0), (0.0, 1.608, 0.0), (1.106, -0.8038, 0.8452), (-0.4226, -1.301, 0.8452), (-1.368, 0.0, 0.8452), (-0.4226, 1.301, 0.8452), (1.106, 0.8038, 0.8452), (0.2612, -0.8038, 1.368), (0.8452, 0.0, 1.368), (-0.6838, -0.4968, 1.368), (-0.6838, 0.4968, 1.368), (0.2612, 0.8038, 1.368)], [], [(0, 13, 12), (1, 13, 15), (0, 12, 17), (0, 17, 19), (0, 19, 16), (1, 15, 22), (2, 14, 24), (3, 18, 26), (4, 20, 28), (5, 21, 30), (1, 22, 25), (2, 24, 27), (3, 26, 29), (4, 28, 31), (5, 30, 23), (6, 32, 37), (7, 33, 39), (8, 34, 40), (9, 35, 41), (10, 36, 38), (38, 41, 11), (38, 36, 41), (36, 9, 41), (41, 40, 11), (41, 35, 40), (35, 8, 40), (40, 39, 11), (40, 34, 39), (34, 7, 39), (39, 37, 11), (39, 33, 37), (33, 6, 37), (37, 38, 11), (37, 32, 38), (32, 10, 38), (23, 36, 10), (23, 30, 36), (30, 9, 36), (31, 35, 9), (31, 28, 35), (28, 8, 35), (29, 34, 8), (29, 26, 34), (26, 7, 34), (27, 33, 7), (27, 24, 33), (24, 6, 33), (25, 32, 6), (25, 22, 32), (22, 10, 32), (30, 31, 9), (30, 21, 31), (21, 4, 31), (28, 29, 8), (28, 20, 29), (20, 3, 29), (26, 27, 7), (26, 18, 27), (18, 2, 27), (24, 25, 6), (24, 14, 25), (14, 1, 25), (22, 23, 10), (22, 15, 23), (15, 5, 23), (16, 21, 5), (16, 19, 21), (19, 4, 21), (19, 20, 4), (19, 17, 20), (17, 3, 20), (17, 18, 3), (17, 12, 18), (12, 2, 18), (15, 16, 5), (15, 13, 16), (13, 0, 16), (12, 14, 2), (12, 13, 14), (13, 1, 14)])
_uv = me_icosphere_023.uv_layers.new(name='UVMap')
_uv.uv.foreach_set('vector', [0.1818, 0.0, 0.2273, 0.07873, 0.1364, 0.07873, 0.2727, 0.1575, 0.3182, 0.07873, 0.3636, 0.1575, 0.9091, 0.0, 0.9545, 0.07873, 0.8636, 0.07873, 0.7273, 0.0, 0.7727, 0.07873, 0.6818, 0.07873, 0.5455, 0.0, 0.5909, 0.07873, 0.5, 0.07873, 0.2727, 0.1575, 0.3636, 0.1575, 0.3182, 0.2362, 0.09091, 0.1575, 0.1818, 0.1575, 0.1364, 0.2362, 0.8182, 0.1575, 0.9091, 0.1575, 0.8636, 0.2362, 0.6364, 0.1575, 0.7273, 0.1575, 0.6818, 0.2362, 0.4545, 0.1575, 0.5455, 0.1575, 0.5, 0.2362, 0.2727, 0.1575, 0.3182, 0.2362, 0.2273, 0.2362, 0.09091, 0.1575, 0.1364, 0.2362, 0.04546, 0.2362, 0.8182, 0.1575, 0.8636, 0.2362, 0.7727, 0.2362, 0.6364, 0.1575, 0.6818, 0.2362, 0.5909, 0.2362, 0.4545, 0.1575, 0.5, 0.2362, 0.4091, 0.2362, 0.1818, 0.3149, 0.2727, 0.3149, 0.2273, 0.3937, 0.0, 0.3149, 0.09091, 0.3149, 0.04546, 0.3937, 0.7273, 0.3149, 0.8182, 0.3149, 0.7727, 0.3937, 0.5455, 0.3149, 0.6364, 0.3149, 0.5909, 0.3937, 0.3636, 0.3149, 0.4545, 0.3149, 0.4091, 0.3937, 0.4091, 0.3937, 0.5, 0.3937, 0.4545, 0.4724, 0.4091, 0.3937, 0.4545, 0.3149, 0.5, 0.3937, 0.4545, 0.3149, 0.5455, 0.3149, 0.5, 0.3937, 0.5909, 0.3937, 0.6818, 0.3937, 0.6364, 0.4724, 0.5909, 0.3937, 0.6364, 0.3149, 0.6818, 0.3937, 0.6364, 0.3149, 0.7273, 0.3149, 0.6818, 0.3937, 0.7727, 0.3937, 0.8636, 0.3937, 0.8182, 0.4724, 0.7727, 0.3937, 0.8182, 0.3149, 0.8636, 0.3937, 0.8182, 0.3149, 0.9091, 0.3149, 0.8636, 0.3937, 0.04546, 0.3937, 0.1364, 0.3937, 0.09091, 0.4724, 0.04546, 0.3937, 0.09091, 0.3149, 0.1364, 0.3937, 0.09091, 0.3149, 0.1818, 0.3149, 0.1364, 0.3937, 0.2273, 0.3937, 0.3182, 0.3937, 0.2727, 0.4724, 0.2273, 0.3937, 0.2727, 0.3149, 0.3182, 0.3937, 0.2727, 0.3149, 0.3636, 0.3149, 0.3182, 0.3937, 0.4091, 0.2362, 0.4545, 0.3149, 0.3636, 0.3149, 0.4091, 0.2362, 0.5, 0.2362, 0.4545, 0.3149, 0.5, 0.2362, 0.5455, 0.3149, 0.4545, 0.3149, 0.5909, 0.2362, 0.6364, 0.3149, 0.5455, 0.3149, 0.5909, 0.2362, 0.6818, 0.2362, 0.6364, 0.3149, 0.6818, 0.2362, 0.7273, 0.3149, 0.6364, 0.3149, 0.7727, 0.2362, 0.8182, 0.3149, 0.7273, 0.3149, 0.7727, 0.2362, 0.8636, 0.2362, 0.8182, 0.3149, 0.8636, 0.2362, 0.9091, 0.3149, 0.8182, 0.3149, 0.04546, 0.2362, 0.09091, 0.3149, 0.0, 0.3149, 0.04546, 0.2362, 0.1364, 0.2362, 0.09091, 0.3149, 0.1364, 0.2362, 0.1818, 0.3149, 0.09091, 0.3149, 0.2273, 0.2362, 0.2727, 0.3149, 0.1818, 0.3149, 0.2273, 0.2362, 0.3182, 0.2362, 0.2727, 0.3149, 0.3182, 0.2362, 0.3636, 0.3149, 0.2727, 0.3149, 0.5, 0.2362, 0.5909, 0.2362, 0.5455, 0.3149, 0.5, 0.2362, 0.5455, 0.1575, 0.5909, 0.2362, 0.5455, 0.1575, 0.6364, 0.1575, 0.5909, 0.2362, 0.6818, 0.2362, 0.7727, 0.2362, 0.7273, 0.3149, 0.6818, 0.2362, 0.7273, 0.1575, 0.7727, 0.2362, 0.7273, 0.1575, 0.8182, 0.1575, 0.7727, 0.2362, 0.8636, 0.2362, 0.9545, 0.2362, 0.9091, 0.3149, 0.8636, 0.2362, 0.9091, 0.1575, 0.9545, 0.2362, 0.9091, 0.1575, 1.0, 0.1575, 0.9545, 0.2362, 0.1364, 0.2362, 0.2273, 0.2362, 0.1818, 0.3149, 0.1364, 0.2362, 0.1818, 0.1575, 0.2273, 0.2362, 0.1818, 0.1575, 0.2727, 0.1575, 0.2273, 0.2362, 0.3182, 0.2362, 0.4091, 0.2362, 0.3636, 0.3149, 0.3182, 0.2362, 0.3636, 0.1575, 0.4091, 0.2362, 0.3636, 0.1575, 0.4545, 0.1575, 0.4091, 0.2362, 0.5, 0.07873, 0.5455, 0.1575, 0.4545, 0.1575, 0.5, 0.07873, 0.5909, 0.07873, 0.5455, 0.1575, 0.5909, 0.07873, 0.6364, 0.1575, 0.5455, 0.1575, 0.6818, 0.07873, 0.7273, 0.1575, 0.6364, 0.1575, 0.6818, 0.07873, 0.7727, 0.07873, 0.7273, 0.1575, 0.7727, 0.07873, 0.8182, 0.1575, 0.7273, 0.1575, 0.8636, 0.07873, 0.9091, 0.1575, 0.8182, 0.1575, 0.8636, 0.07873, 0.9545, 0.07873, 0.9091, 0.1575, 0.9545, 0.07873, 1.0, 0.1575, 0.9091, 0.1575, 0.3636, 0.1575, 0.4091, 0.07873, 0.4545, 0.1575, 0.3636, 0.1575, 0.3182, 0.07873, 0.4091, 0.07873, 0.3182, 0.07873, 0.3636, 0.0, 0.4091, 0.07873, 0.1364, 0.07873, 0.1818, 0.1575, 0.09091, 0.1575, 0.1364, 0.07873, 0.2273, 0.07873, 0.1818, 0.1575, 0.2273, 0.07873, 0.2727, 0.1575, 0.1818, 0.1575])
me_icosphere_023.update()

# ---- objects
ob_plane = bpy.data.objects.new('Plane', me_plane_011)
ob_icosphere = bpy.data.objects.new('Icosphere', me_icosphere_014)
ob_icosphere_001 = bpy.data.objects.new('Icosphere.001', me_icosphere_015)
ob_icosphere_002 = bpy.data.objects.new('Icosphere.002', me_icosphere_016)
ob_icosphere_003 = bpy.data.objects.new('Icosphere.003', me_icosphere_017)
ob_icosphere_004 = bpy.data.objects.new('Icosphere.004', me_icosphere_018)
ob_icosphere_005 = bpy.data.objects.new('Icosphere.005', me_icosphere_019)
ob_icosphere_006 = bpy.data.objects.new('Icosphere.006', me_icosphere_020)
ob_icosphere_007 = bpy.data.objects.new('Icosphere.007', me_icosphere_021)
ob_icosphere_008 = bpy.data.objects.new('Icosphere.008', me_icosphere_022)
ob_icosphere_009 = bpy.data.objects.new('Icosphere.009', me_icosphere_023)
ob_sun = bpy.data.objects.new('Sun', light_sun_001)

# ---- transforms, parenting, visibility, modifiers, constraints
ob_plane.location = (0.0, 0.0, 0.0)
ob_icosphere.location = (8.961, -8.288, 2.44)
ob_icosphere.scale = (1.977, 2.516, 2.381)
ob_icosphere_001.location = (-0.1836, 5.859, 1.186)
ob_icosphere_001.scale = (1.443, 2.384, 1.612)
ob_icosphere_002.location = (-0.5348, 0.6184, 1.851)
ob_icosphere_002.scale = (2.492, 1.662, 2.406)
ob_icosphere_003.location = (-4.972, -7.587, 1.385)
ob_icosphere_003.scale = (1.239, 2.072, 2.524)
ob_icosphere_004.location = (-5.672, -0.316, 2.449)
ob_icosphere_004.scale = (2.953, 2.049, 1.566)
ob_icosphere_005.location = (-6.118, -5.45, 1.359)
ob_icosphere_005.scale = (1.028, 2.068, 1.549)
ob_icosphere_006.location = (1.067, 3.948, 1.253)
ob_icosphere_006.scale = (2.737, 1.982, 2.745)
ob_icosphere_007.location = (-0.6121, -1.191, 1.369)
ob_icosphere_007.scale = (1.103, 2.882, 1.955)
ob_icosphere_008.location = (-1.986, -8.518, 2.259)
ob_icosphere_008.scale = (1.107, 1.298, 2.126)
ob_icosphere_009.location = (9.878, -7.631, 2.529)
ob_icosphere_009.scale = (2.213, 2.581, 1.451)
ob_sun.location = (5.0, 5.0, 10.0)
ob_sun.rotation_euler = (1.0, 0.0, 0.5)

# ---- collection membership
col_collection.objects.link(ob_plane)
col_collection.objects.link(ob_icosphere)
col_collection.objects.link(ob_icosphere_001)
col_collection.objects.link(ob_icosphere_002)
col_collection.objects.link(ob_icosphere_003)
col_collection.objects.link(ob_icosphere_004)
col_collection.objects.link(ob_icosphere_005)
col_collection.objects.link(ob_icosphere_006)
col_collection.objects.link(ob_icosphere_007)
col_collection.objects.link(ob_icosphere_008)
col_collection.objects.link(ob_icosphere_009)
col_collection.objects.link(ob_sun)

# ---- scene / render settings (as saved in the file)
scene.frame_start = 1; scene.frame_end = 250; scene.frame_set(1)
scene.render.engine = 'CYCLES'
scene.render.bake_bias = 0.0
scene.render.bake_samples = 0
scene.cycles.samples = 32
scene.cycles.sampling_pattern = 'TABULATED_SOBOL'
scene.eevee.use_volume_custom_range = False
bpy.context.view_layer.update()

# ---- added for rendering (the .blend has no active camera): camera
cam_auto = bpy.data.cameras.new('AutoCamera')
cam_auto.lens = 50.0
cam_auto.sensor_width = 36.0
cam_auto.clip_end = 1000.0
ob_auto_camera = bpy.data.objects.new('AutoCamera', cam_auto)
scene.collection.objects.link(ob_auto_camera)
ob_auto_camera.location = (35.5608, -41.0312, 28.3966)
ob_auto_camera.rotation_euler = (1.09748, -7.21219e-08, 0.694738)
scene.camera = ob_auto_camera
bpy.context.view_layer.update()
